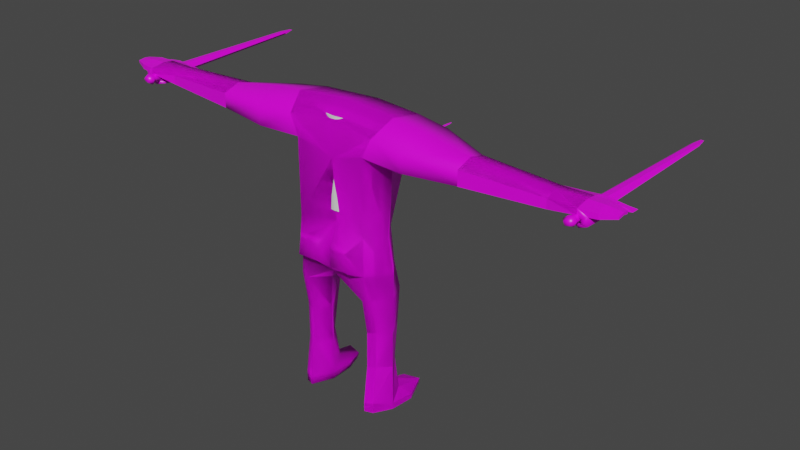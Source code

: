 # Source: moshkis.blend  (saved by Blender 2.83.19; exported with 4.5.12 LTS)
import bpy
from mathutils import Matrix  # noqa: F401  (used for matrix-valued properties, if any)

bpy.ops.wm.read_factory_settings(use_empty=True)
scene = bpy.context.scene
scene.name = 'Scene'

# ---- collections
col_collection = bpy.data.collections.new('Collection'); scene.collection.children.link(col_collection)

# ---- images (referenced by path relative to the original .blend; pixels are not part of the script)
import os
ASSET_DIR = os.environ.get("B2B_ASSET_DIR", "")  # directory of the original .blend (textures are referenced by path, not embedded)
HERE = os.path.dirname(os.path.abspath(__file__))  # packed textures are extracted next to this script under _unpacked/

def load_image(name, relpath, width, height, colorspace="sRGB"):
    """Load a texture the original file referenced (path relative to the .blend, or extracted next to this script)."""
    p = next((c for c in (os.path.join(HERE, relpath), os.path.join(ASSET_DIR, relpath)) if relpath and os.path.exists(c)), "")
    if p:
        img = bpy.data.images.load(p, check_existing=True)
        img.name = name
    else:  # same state as the original file: an image datablock whose file is absent (Cycles renders it pink)
        img = bpy.data.images.new(name, width, height)
        img.source = "FILE"
        img.filepath = "//" + (relpath or name)
    img.colorspace_settings.name = colorspace
    return img
img_moshkis_png = load_image('moshkis.png', 'moshkis.png', 1024, 1024, 'sRGB')

# ---- materials (node trees are filled in below, after node groups)
mat_moshkis = bpy.data.materials.new('moshkis')
mat_moshkis.alpha_threshold = 0.0
mat_moshkis.use_transparent_shadow = False
mat_moshkis.line_color = (0.0, 0.0, 0.0, 1.0)

# ---- material node trees
mat_moshkis.use_nodes = True; mat_moshkis.node_tree.nodes.clear()
_N = mat_moshkis.node_tree.nodes; _L = mat_moshkis.node_tree.links
n0 = _N.new('ShaderNodeOutputMaterial'); n0.name = 'Material Output'; n0.location = (300, 300)
n1 = _N.new('ShaderNodeBsdfPrincipled'); n1.name = 'Principled BSDF'; n1.location = (10, 300)
n1.distribution = 'GGX'
n1.subsurface_method = 'BURLEY'
n1.inputs[2].default_value = 0.4
n1.inputs[3].default_value = 1.45
n1.inputs[27].default_value = (0.0, 0.0, 0.0, 1.0)
n1.inputs[28].default_value = 1.0
n2 = _N.new('ShaderNodeTexImage'); n2.name = 'Image Texture'; n2.location = (-280, 280)
n2.image = img_moshkis_png
n2.interpolation = 'Closest'
_L.new(n1.outputs[0], n0.inputs[0])
_L.new(n2.outputs[0], n1.inputs[0])
n0.is_active_output = True

# ---- world
world_world = bpy.data.worlds.new('World'); scene.world = world_world
world_world.use_nodes = True; world_world.node_tree.nodes.clear()
_N = world_world.node_tree.nodes; _L = world_world.node_tree.links
n0 = _N.new('ShaderNodeOutputWorld'); n0.name = 'World Output'; n0.location = (300, 300)
n1 = _N.new('ShaderNodeBackground'); n1.name = 'Background'; n1.location = (10, 300)
n1.inputs[0].default_value = (0.05088, 0.05088, 0.05088, 1.0)
_L.new(n1.outputs[0], n0.inputs[0])
n0.is_active_output = True
world_world.color = (0.05088, 0.05088, 0.05088)
world_world.use_sun_shadow = False
world_world.sun_shadow_jitter_overblur = 0.0

# ---- meshes
me_cube = bpy.data.meshes.new('Cube')
me_cube.from_pydata([(0.7345, 0.7272, 1.066), (0.6981, 0.3977, -0.9869), (0.6981, -0.3957, 1.175), (0.6981, -0.3957, -0.9869), (0.0, -0.3957, -1.091), (0.0, 0.3977, -1.0), (0.6402, -0.3739, -1.479), (0.8006, -0.3234, -1.441), (0.7941, 0.4275, -1.486), (0.5719, 0.4553, -1.48), (0.6374, -0.2614, -2.167), (0.7979, -0.2108, -2.13), (0.7968, 0.3592, -2.153), (0.6305, 0.3836, -2.169), (0.874, -0.3684, 1.536), (1.007, 0.6497, 1.681), (1.473, 0.5101, 1.203), (1.482, -0.3957, 1.162), (1.48, 0.5101, 1.61), (1.482, -0.3957, 1.501), (2.522, 0.3182, 1.229), (2.522, -0.3162, 1.2), (2.522, 0.3182, 1.497), (2.522, -0.3162, 1.471), (0.0, -0.3312, 0.9587), (0.0, 0.8158, 0.9646), (0.0, -0.3312, 1.623), (0.0, 0.8158, 1.662), (2.522, 0.0009966, 1.575), (1.482, 0.0009966, 1.683), (0.0, 0.0009966, 1.875), (1.0, 0.0009966, 1.799), (1.002, -0.001082, -1.462), (1.0, 0.0009966, 1.0), (1.017, -0.003431, -0.9945), (2.522, 0.0009966, 1.166), (1.482, 0.0009966, 1.0), (0.9909, 0.002471, -2.151), (0.4564, 0.02278, -2.175), (0.384, -0.01343, -1.524), (0.0, 0.07126, -1.227), (0.6367, 0.3815, -0.3292), (0.6981, -0.3957, -0.2629), (0.0, -0.2684, -0.2224), (0.0, 0.5542, -0.3976), (0.9051, -0.005835, -0.299), (0.5049, -0.6293, -0.5178), (0.5662, -0.6208, -0.8874), (0.1364, -0.5926, -0.5508), (0.1547, -0.5963, -0.8893), (4.002, 0.1989, 1.268), (4.002, -0.197, 1.25), (4.01, 0.1989, 1.482), (4.002, -0.197, 1.419), (4.01, 0.0009961, 1.499), (4.002, 0.0009961, 1.244), (4.538, 0.1989, 1.381), (4.542, -0.2729, 1.356), (4.538, 0.1989, 1.487), (4.542, -0.2729, 1.463), (4.538, 0.0009961, 1.506), (4.538, 0.0009961, 1.385), (0.6312, -0.2669, -2.87), (0.7916, -0.2163, -2.833), (0.8163, 0.2619, -2.84), (0.6409, 0.2828, -2.804), (0.9909, 0.002471, -2.848), (0.4564, 0.02278, -2.872), (0.6402, -0.3739, -3.578), (0.8006, -0.3234, -3.541), (0.8443, 0.3402, -3.513), (0.6013, 0.3664, -3.454), (0.9909, 0.002471, -3.62), (0.4564, 0.02278, -3.592), (0.6402, -0.3739, -3.747), (0.8006, -0.3234, -3.747), (0.9909, 0.002471, -3.747), (0.7355, 0.2514, -3.747), (0.4564, 0.02278, -3.747), (1.037, 0.4607, -3.65), (0.8548, 0.9196, -3.635), (0.5552, 0.8275, -3.63), (0.4696, 0.4847, -3.604), (1.037, 0.4607, -3.747), (0.8383, 0.9216, -3.747), (0.5862, 0.8256, -3.747), (0.4696, 0.4847, -3.747), (4.368, 0.3562, 1.335), (4.376, 0.3562, 1.434), (4.554, 0.3892, 1.336), (4.554, 0.3892, 1.436), (4.83, 0.0009963, 1.395), (4.852, -0.2254, 1.369), (4.83, 0.0009963, 1.506), (4.852, -0.2254, 1.463), (4.83, 0.1989, 1.381), (4.83, 0.1989, 1.487), (4.606, 0.2587, 1.333), (4.606, 0.2587, 1.436), (4.818, 0.3973, 1.341), (4.818, 0.3973, 1.401), (4.825, 0.321, 1.339), (4.825, 0.321, 1.401), (5.107, 0.01869, 1.427), (5.109, -0.119, 1.41), (5.107, 0.01869, 1.47), (5.109, -0.119, 1.452), (5.107, 0.1182, 1.407), (5.107, 0.1182, 1.46)], [], [(41, 0, 33, 45), (44, 25, 0, 41), (6, 39, 38, 10), (1, 34, 32, 8), (4, 40, 39, 6), (3, 4, 6, 7), (5, 1, 8, 9), (37, 11, 63, 66), (8, 32, 37, 12), (9, 8, 12, 13), (7, 6, 10, 11), (2, 33, 36, 17), (24, 2, 14, 26), (19, 17, 21, 23), (14, 2, 17, 19), (15, 31, 29, 18), (0, 15, 18, 16), (35, 20, 50, 55), (18, 29, 28, 22), (16, 18, 22, 20), (17, 36, 35, 21), (15, 27, 30, 31), (0, 25, 27, 15), (42, 2, 24, 43), (31, 30, 26, 14), (28, 29, 19, 23), (29, 31, 14, 19), (35, 36, 16, 20), (45, 33, 2, 42), (32, 34, 3, 7), (36, 33, 0, 16), (37, 32, 7, 11), (38, 39, 9, 13), (39, 40, 5, 9), (34, 45, 42, 3), (5, 44, 41, 1), (1, 41, 45, 34), (3, 42, 46, 47), (47, 46, 48, 49), (43, 48, 46, 42), (48, 43, 4, 49), (3, 47, 49, 4), (52, 54, 60, 58), (20, 22, 52, 50), (21, 35, 55, 51), (22, 28, 54, 52), (23, 21, 51, 53), (28, 23, 53, 54), (57, 61, 91, 92), (52, 58, 98, 90, 88), (51, 55, 61, 57), (55, 50, 56, 61), (53, 51, 57, 59), (54, 53, 59, 60), (66, 63, 69, 72), (13, 12, 64, 65), (11, 10, 62, 63), (10, 38, 67, 62), (12, 37, 66, 64), (38, 13, 65, 67), (72, 76, 83, 79), (65, 64, 70, 71), (63, 62, 68, 69), (67, 65, 71, 73), (62, 67, 73, 68), (64, 66, 72, 70), (78, 86, 77), (69, 68, 74, 75), (74, 78, 77), (68, 73, 78, 74), (73, 71, 81, 82), (72, 69, 75, 76), (81, 80, 84, 85), (82, 81, 85, 86), (80, 79, 83, 84), (70, 72, 79, 80), (71, 70, 80, 81), (86, 85, 77), (78, 73, 82, 86), (85, 84, 77), (84, 83, 77), (83, 76, 77), (76, 75, 77), (75, 74, 77), (87, 88, 90, 89), (50, 52, 88, 87), (56, 50, 97), (96, 93, 105, 108), (61, 56, 95, 91), (59, 57, 92, 94), (60, 59, 94, 93), (58, 60, 93, 96), (56, 58, 96, 95), (97, 89, 99, 101), (99, 100, 102, 101), (89, 90, 100, 99), (90, 98, 102, 100), (98, 97, 101, 102), (56, 97, 98, 58), (104, 103, 107, 108, 105, 106), (95, 96, 108, 107), (92, 91, 103, 104), (91, 95, 107, 103), (94, 92, 104, 106), (93, 94, 106, 105), (97, 50, 87, 89)])
_uv = me_cube.uv_layers.new(name='UVMap')
_uv.uv.foreach_set('vector', [0.3254, 0.2507, 0.3309, 0.2923, 0.3089, 0.2885, 0.3127, 0.2505, 0.9988, 0.4579, 0.9975, 0.7725, 0.797, 0.7944, 0.8414, 0.4698, 0.08645, 0.3726, 0.07635, 0.3714, 0.07524, 0.3522, 0.08323, 0.3524, 0.3271, 0.2315, 0.3137, 0.2302, 0.3151, 0.2165, 0.3285, 0.217, 0.1029, 0.3304, 0.103, 0.3168, 0.1135, 0.3197, 0.1208, 0.3304, 0.2343, 0.3049, 0.2544, 0.3031, 0.2391, 0.3186, 0.2342, 0.3186, 0.05291, 0.2323, 0.07302, 0.2319, 0.07572, 0.2465, 0.06925, 0.2463, 0.2326, 0.3404, 0.2386, 0.3383, 0.2435, 0.3583, 0.2373, 0.3603, 0.3285, 0.217, 0.3151, 0.2165, 0.317, 0.1964, 0.3283, 0.1973, 0.06925, 0.2463, 0.07572, 0.2465, 0.07596, 0.2662, 0.07111, 0.2666, 0.2342, 0.3186, 0.2391, 0.3186, 0.2435, 0.3383, 0.2386, 0.3383, 0.2241, 0.4324, 0.2125, 0.4242, 0.2121, 0.4101, 0.2235, 0.4095, 0.2472, 0.3025, 0.2541, 0.2826, 0.2647, 0.2777, 0.2664, 0.3031, 0.2643, 0.2601, 0.2545, 0.2598, 0.2566, 0.2293, 0.2644, 0.2296, 0.2647, 0.2777, 0.2541, 0.2826, 0.2545, 0.2598, 0.2643, 0.2601, 0.2701, 0.183, 0.2889, 0.1833, 0.2882, 0.1977, 0.2735, 0.1972, 0.0733, 0.1715, 0.08132, 0.1535, 0.09527, 0.1557, 0.09508, 0.1676, 0.2113, 0.3794, 0.2021, 0.3795, 0.2044, 0.336, 0.2101, 0.3359, 0.2735, 0.1972, 0.2882, 0.1977, 0.2869, 0.2283, 0.2777, 0.2282, 0.09508, 0.1676, 0.09527, 0.1557, 0.1257, 0.159, 0.1257, 0.1669, 0.2235, 0.4095, 0.2121, 0.4101, 0.2113, 0.3794, 0.2204, 0.3791, 0.2701, 0.183, 0.2664, 0.1535, 0.2902, 0.1539, 0.2889, 0.1833, 0.797, 0.7944, 0.9975, 0.7725, 0.9975, 0.9302, 0.7668, 0.9349, 0.2126, 0.2812, 0.2541, 0.2826, 0.2472, 0.3025, 0.2131, 0.3011, 0.2889, 0.1833, 0.2902, 0.1539, 0.2995, 0.1551, 0.2995, 0.1809, 0.2869, 0.2283, 0.2882, 0.1977, 0.2995, 0.1987, 0.296, 0.229, 0.2882, 0.1977, 0.2889, 0.1833, 0.2995, 0.1809, 0.2995, 0.1987, 0.2113, 0.3794, 0.2121, 0.4101, 0.1973, 0.4104, 0.2021, 0.3795, 0.3127, 0.2505, 0.3089, 0.2885, 0.2995, 0.2926, 0.3031, 0.2506, 0.2277, 0.3209, 0.2241, 0.3076, 0.2343, 0.3049, 0.2342, 0.3186, 0.2121, 0.4101, 0.2125, 0.4242, 0.1917, 0.4324, 0.1973, 0.4104, 0.2326, 0.3404, 0.2277, 0.3209, 0.2342, 0.3186, 0.2386, 0.3383, 0.07524, 0.3522, 0.07635, 0.3714, 0.06259, 0.3726, 0.06461, 0.3523, 0.1135, 0.3197, 0.103, 0.3168, 0.1036, 0.3071, 0.1194, 0.306, 0.3137, 0.2302, 0.3127, 0.2505, 0.3031, 0.2506, 0.305, 0.2295, 0.05291, 0.2323, 0.05255, 0.2146, 0.07129, 0.2126, 0.07302, 0.2319, 0.3271, 0.2315, 0.3254, 0.2507, 0.3127, 0.2505, 0.3137, 0.2302, 0.1917, 0.2805, 0.2126, 0.2812, 0.205, 0.2874, 0.1944, 0.2853, 0.1944, 0.2853, 0.205, 0.2874, 0.2037, 0.298, 0.194, 0.2971, 0.2131, 0.3011, 0.2037, 0.298, 0.205, 0.2874, 0.2126, 0.2812, 0.14, 0.317, 0.1477, 0.306, 0.1477, 0.3318, 0.1413, 0.3268, 0.1541, 0.3267, 0.1477, 0.323, 0.1484, 0.3109, 0.1541, 0.306, 0.2793, 0.2718, 0.2851, 0.272, 0.2845, 0.2873, 0.2787, 0.2871, 0.1257, 0.1669, 0.1257, 0.159, 0.1689, 0.1595, 0.1687, 0.1658, 0.2204, 0.3791, 0.2113, 0.3794, 0.2101, 0.3359, 0.2158, 0.3357, 0.2777, 0.2282, 0.2869, 0.2283, 0.2851, 0.272, 0.2793, 0.2718, 0.2644, 0.2296, 0.2566, 0.2293, 0.2595, 0.1858, 0.2643, 0.186, 0.2869, 0.2283, 0.296, 0.229, 0.2907, 0.2722, 0.2851, 0.272, 0.107, 0.9105, 0.1073, 0.9604, 0.05425, 0.9603, 0.05062, 0.9189, 0.2793, 0.2718, 0.2787, 0.2871, 0.2769, 0.2892, 0.2732, 0.2875, 0.2743, 0.2824, 0.2158, 0.3357, 0.2101, 0.3359, 0.2097, 0.32, 0.2176, 0.3197, 0.2101, 0.3359, 0.2044, 0.336, 0.2039, 0.3202, 0.2097, 0.32, 0.2643, 0.186, 0.2595, 0.1858, 0.263, 0.1705, 0.2661, 0.1706, 0.2851, 0.272, 0.2907, 0.2722, 0.2923, 0.2879, 0.2845, 0.2873, 0.2373, 0.3603, 0.2435, 0.3583, 0.2484, 0.3785, 0.2425, 0.3823, 0.07111, 0.2666, 0.07596, 0.2662, 0.07675, 0.2864, 0.07165, 0.2853, 0.2386, 0.3383, 0.2435, 0.3383, 0.2484, 0.3583, 0.2435, 0.3583, 0.08323, 0.3524, 0.07524, 0.3522, 0.07526, 0.3318, 0.08342, 0.3318, 0.3283, 0.1973, 0.317, 0.1964, 0.3187, 0.176, 0.3272, 0.177, 0.07524, 0.3522, 0.06461, 0.3523, 0.06753, 0.3337, 0.07526, 0.3318, 0.1362, 0.314, 0.1399, 0.314, 0.1399, 0.3267, 0.1371, 0.3267, 0.07165, 0.2853, 0.07675, 0.2864, 0.07737, 0.306, 0.07031, 0.3043, 0.2435, 0.3583, 0.2484, 0.3583, 0.2533, 0.3784, 0.2484, 0.3785, 0.07526, 0.3318, 0.06753, 0.3337, 0.06519, 0.3147, 0.07529, 0.3107, 0.08342, 0.3318, 0.07526, 0.3318, 0.07529, 0.3107, 0.08652, 0.311, 0.3272, 0.177, 0.3187, 0.176, 0.3207, 0.1535, 0.3309, 0.1575, 0.1029, 0.3175, 0.1029, 0.3311, 0.09506, 0.3245, 0.2484, 0.3785, 0.2533, 0.3784, 0.2544, 0.3833, 0.2498, 0.3844, 0.09729, 0.306, 0.1029, 0.3175, 0.09506, 0.3245, 0.08652, 0.311, 0.07529, 0.3107, 0.07529, 0.3061, 0.08653, 0.306, 0.1165, 0.9012, 0.08536, 0.9357, 0.03687, 0.9356, 0.06502, 0.9178, 0.1362, 0.314, 0.134, 0.3061, 0.14, 0.306, 0.1399, 0.314, 0.03687, 0.9356, 0.02991, 0.9577, 0.01958, 0.9594, 0.0244, 0.931, 0.06502, 0.9178, 0.03687, 0.9356, 0.0244, 0.931, 0.05405, 0.9041, 0.02991, 0.9577, 0.05986, 0.9894, 0.05116, 0.9972, 0.01958, 0.9594, 0.08467, 0.9669, 0.1126, 0.9961, 0.05986, 0.9894, 0.02991, 0.9577, 0.08536, 0.9357, 0.08467, 0.9669, 0.02991, 0.9577, 0.03687, 0.9356, 0.1029, 0.3311, 0.09983, 0.3412, 0.09506, 0.3245, 0.07529, 0.3061, 0.07529, 0.3107, 0.06193, 0.3103, 0.06194, 0.3061, 0.09983, 0.3412, 0.09264, 0.3442, 0.09506, 0.3245, 0.09264, 0.3442, 0.08653, 0.3308, 0.09506, 0.3245, 0.08653, 0.3308, 0.08748, 0.3174, 0.09506, 0.3245, 0.08748, 0.3174, 0.0927, 0.3077, 0.09506, 0.3245, 0.0927, 0.3077, 0.09729, 0.306, 0.09506, 0.3245, 0.1788, 0.1637, 0.1791, 0.1608, 0.1841, 0.1607, 0.1841, 0.1636, 0.1687, 0.1658, 0.1689, 0.1595, 0.1791, 0.1608, 0.1788, 0.1637, 0.1572, 0.3219, 0.1591, 0.306, 0.1587, 0.3239, 0.05746, 0.916, 0.05794, 0.9509, 0.008717, 0.9484, 0.008314, 0.9307, 0.1073, 0.9604, 0.1073, 0.9963, 0.05438, 0.9963, 0.05425, 0.9603, 0.2661, 0.1706, 0.263, 0.1705, 0.2637, 0.1613, 0.2664, 0.1614, 0.1092, 0.9506, 0.1088, 0.9995, 0.05402, 0.9914, 0.05794, 0.9509, 0.1089, 0.9155, 0.1092, 0.9506, 0.05794, 0.9509, 0.05746, 0.916, 0.1661, 0.3229, 0.163, 0.3229, 0.163, 0.3143, 0.1661, 0.3144, 0.163, 0.3126, 0.1591, 0.3138, 0.1596, 0.306, 0.1619, 0.3061, 0.1713, 0.306, 0.173, 0.306, 0.173, 0.3083, 0.1713, 0.3083, 0.1841, 0.1636, 0.1841, 0.1607, 0.1917, 0.1617, 0.1917, 0.1634, 0.2732, 0.2875, 0.2769, 0.2892, 0.2748, 0.2956, 0.2726, 0.2953, 0.1558, 0.3242, 0.1587, 0.3239, 0.1591, 0.3305, 0.1573, 0.3307, 0.1572, 0.3219, 0.1587, 0.3239, 0.1558, 0.3242, 0.1541, 0.3221, 0.1713, 0.3061, 0.1707, 0.31, 0.1713, 0.3128, 0.1697, 0.3128, 0.1695, 0.31, 0.1701, 0.306, 0.1661, 0.3144, 0.163, 0.3143, 0.1638, 0.306, 0.1654, 0.306, 0.05062, 0.9189, 0.05425, 0.9603, 0.003508, 0.9634, 0.003534, 0.9383, 0.05425, 0.9603, 0.05438, 0.9963, 0.003889, 0.9818, 0.003508, 0.9634, 0.2664, 0.1614, 0.2637, 0.1613, 0.2652, 0.1535, 0.2664, 0.1535, 0.05794, 0.9509, 0.05402, 0.9914, 0.008314, 0.973, 0.008717, 0.9484, 0.163, 0.3126, 0.163, 0.3305, 0.1595, 0.3193, 0.1591, 0.3138])
me_cube.materials.append(mat_moshkis)
me_cube.use_remesh_preserve_volume = False
me_cube.use_remesh_preserve_attributes = False
me_cube.use_mirror_vertex_groups = False
me_cube.update()
me_cube_001 = bpy.data.meshes.new('Cube.001')
me_cube_001.from_pydata([(0.7345, 0.7272, 1.066), (0.6981, 0.3977, -0.9869), (0.6981, -0.3957, 1.175), (0.6981, -0.3957, -0.9869), (0.0, -0.3957, -1.091), (0.0, 0.3977, -1.0), (0.6402, -0.3739, -1.479), (0.8006, -0.3234, -1.441), (0.7941, 0.4275, -1.486), (0.5719, 0.4553, -1.48), (0.6374, -0.2614, -2.167), (0.7979, -0.2108, -2.13), (0.7968, 0.3592, -2.153), (0.6305, 0.3836, -2.169), (0.874, -0.3684, 1.536), (1.007, 0.6497, 1.681), (1.572, 0.6124, 1.158), (1.53, -0.4449, 1.163), (1.605, 0.6378, 1.592), (1.53, -0.4449, 1.502), (2.522, 0.3182, 1.229), (2.522, -0.3162, 1.2), (2.522, 0.3182, 1.497), (2.522, -0.3162, 1.471), (0.0, -0.3312, 0.9587), (0.0, 0.8158, 0.9646), (0.0, -0.3312, 1.623), (0.0, 0.8158, 1.662), (2.522, 0.0009966, 1.575), (1.582, 0.01077, 1.739), (0.0, 0.0009966, 1.875), (1.0, 0.0009966, 1.799), (1.002, -0.001082, -1.462), (1.0, 0.0009966, 1.0), (1.017, -0.003431, -0.9945), (2.522, 0.0009966, 1.166), (1.482, 0.0009966, 1.0), (0.9909, 0.002471, -2.151), (0.4564, 0.02278, -2.175), (0.384, -0.01343, -1.524), (0.0, 0.07126, -1.227), (0.6367, 0.3815, -0.3292), (0.6981, -0.3957, -0.2629), (0.0, -0.2684, -0.2224), (0.0, 0.5542, -0.3976), (0.9051, -0.005835, -0.299), (0.5049, -0.6293, -0.5178), (0.5662, -0.6208, -0.8874), (0.1364, -0.5926, -0.5508), (0.1547, -0.5963, -0.8893), (3.972, 0.1361, 1.288), (4.029, -0.163, 1.266), (4.01, 0.1989, 1.482), (4.002, -0.197, 1.419), (4.01, 0.0009961, 1.499), (4.002, 0.0009961, 1.244), (4.538, 0.1989, 1.381), (4.542, -0.2729, 1.356), (4.538, 0.1989, 1.487), (4.542, -0.2729, 1.463), (4.538, 0.0009961, 1.506), (4.538, 0.0009961, 1.385), (0.6312, -0.2669, -2.87), (0.7916, -0.2163, -2.833), (0.8163, 0.2619, -2.84), (0.6409, 0.2828, -2.804), (0.9909, 0.002471, -2.848), (0.4564, 0.02278, -2.872), (0.6402, -0.3739, -3.578), (0.8006, -0.3234, -3.541), (0.8443, 0.3402, -3.513), (0.6013, 0.3664, -3.454), (0.9909, 0.002471, -3.62), (0.4564, 0.02278, -3.592), (0.6402, -0.3739, -3.747), (0.8006, -0.3234, -3.747), (0.9909, 0.002471, -3.747), (0.7355, 0.2514, -3.747), (0.4564, 0.02278, -3.747), (1.037, 0.4607, -3.65), (0.8548, 0.9196, -3.635), (0.5552, 0.8275, -3.63), (0.4696, 0.4847, -3.604), (1.037, 0.4607, -3.747), (0.8383, 0.9216, -3.747), (0.5862, 0.8256, -3.747), (0.4696, 0.4847, -3.747), (4.191, 0.1829, 1.177), (4.198, 0.2823, 1.179), (4.376, 0.1853, 1.144), (4.376, 0.2853, 1.146), (4.626, -0.01237, 1.254), (4.6, -0.2388, 1.232), (4.75, -0.0123, 1.234), (4.708, -0.2387, 1.211), (4.611, 0.1856, 1.254), (4.731, 0.1856, 1.234), (4.428, 0.1799, 1.274), (4.428, 0.2829, 1.276), (4.64, 0.1898, 1.136), (4.64, 0.25, 1.137), (4.648, 0.1866, 1.212), (4.648, 0.2486, 1.213), (4.4, 0.005394, 1.186), (4.4, -0.1323, 1.203), (4.393, 0.005394, 1.144), (4.394, -0.1323, 1.162), (4.403, 0.1049, 1.206), (4.395, 0.1049, 1.154), (4.705, -0.2623, 1.366), (4.622, 0.1856, 1.312), (4.728, 0.1856, 1.373), (4.604, -0.2623, 1.304), (4.748, -0.0123, 1.371), (4.632, -0.0123, 1.309), (4.559, -0.1972, 1.204), (4.544, -0.004548, 1.1), (4.557, -0.004548, 1.18), (4.56, 0.1505, 1.197), (4.548, -0.1972, 1.131), (4.547, 0.1505, 1.115), (4.434, 0.2528, 1.397), (4.434, 0.2013, 1.343), (4.481, -0.3142, 1.36), (4.554, -0.3156, 1.36), (4.43, -0.3133, 1.298), (4.585, -0.3169, 1.304), (4.459, -0.3133, 1.217), (4.561, -0.3154, 1.241), (4.482, 0.3527, 1.378), (4.584, 0.3527, 1.378), (4.435, 0.3173, 1.3), (4.635, 0.3114, 1.303), (4.481, 0.3532, 1.219), (4.589, 0.3512, 1.219), (4.469, -0.3716, 1.377), (4.553, -0.3715, 1.377), (4.387, -0.3658, 1.297), (4.611, -0.3732, 1.306), (4.441, -0.3704, 1.195), (4.572, -0.3731, 1.226), (4.483, -0.4497, 1.34), (4.533, -0.4506, 1.34), (4.438, -0.4465, 1.297), (4.57, -0.4534, 1.301), (4.468, -0.449, 1.241), (4.539, -0.4505, 1.258), (4.486, 0.491, 1.378), (4.583, 0.4892, 1.378), (4.388, 0.5453, 1.301), (4.68, 0.5332, 1.303), (4.486, 0.4915, 1.22), (4.594, 0.4895, 1.22), (4.575, 3.147, 1.328), (4.653, 3.145, 1.328), (4.54, 3.15, 1.31), (4.686, 3.144, 1.31), (4.541, 3.172, 1.283), (4.649, 3.17, 1.283), (4.947, 0.3641, 1.358), (5.077, 0.3337, 1.336), (4.949, 0.3643, 1.288), (4.95, 0.4451, 1.358), (5.082, 0.472, 1.337), (4.951, 0.4453, 1.289), (4.15, 0.3879, 1.34), (4.017, 0.371, 1.306), (4.148, 0.3882, 1.261), (4.154, 0.4843, 1.34), (4.022, 0.5093, 1.307), (4.151, 0.4846, 1.261), (4.587, 3.403, 1.308), (4.644, 3.4, 1.308)], [], [(41, 0, 33, 45), (44, 25, 0, 41), (6, 39, 38, 10), (1, 34, 32, 8), (4, 40, 39, 6), (3, 4, 6, 7), (5, 1, 8, 9), (37, 11, 63, 66), (8, 32, 37, 12), (9, 8, 12, 13), (7, 6, 10, 11), (2, 33, 36, 17), (24, 2, 14, 26), (19, 17, 21, 23), (14, 2, 17, 19), (15, 31, 29, 18), (0, 15, 18, 16), (35, 20, 50, 55), (18, 29, 28, 22), (16, 18, 22, 20), (17, 36, 35, 21), (15, 27, 30, 31), (0, 25, 27, 15), (42, 2, 24, 43), (31, 30, 26, 14), (28, 29, 19, 23), (29, 31, 14, 19), (35, 36, 16, 20), (45, 33, 2, 42), (32, 34, 3, 7), (36, 33, 0, 16), (37, 32, 7, 11), (38, 39, 9, 13), (39, 40, 5, 9), (34, 45, 42, 3), (5, 44, 41, 1), (1, 41, 45, 34), (3, 42, 46, 47), (47, 46, 48, 49), (43, 48, 46, 42), (48, 43, 4, 49), (3, 47, 49, 4), (52, 54, 60, 58), (20, 22, 52, 50), (21, 35, 55, 51), (22, 28, 54, 52), (23, 21, 51, 53), (28, 23, 53, 54), (57, 61, 114, 112), (52, 121, 98), (51, 55, 61, 57), (55, 50, 56, 61), (53, 51, 57, 59), (54, 53, 59, 60), (66, 63, 69, 72), (13, 12, 64, 65), (11, 10, 62, 63), (10, 38, 67, 62), (12, 37, 66, 64), (38, 13, 65, 67), (72, 76, 83, 79), (65, 64, 70, 71), (63, 62, 68, 69), (67, 65, 71, 73), (62, 67, 73, 68), (64, 66, 72, 70), (78, 86, 77), (69, 68, 74, 75), (74, 78, 77), (68, 73, 78, 74), (73, 71, 81, 82), (72, 69, 75, 76), (81, 80, 84, 85), (82, 81, 85, 86), (80, 79, 83, 84), (70, 72, 79, 80), (71, 70, 80, 81), (86, 85, 77), (78, 73, 82, 86), (85, 84, 77), (84, 83, 77), (83, 76, 77), (76, 75, 77), (75, 74, 77), (87, 88, 90, 89), (50, 88, 87), (56, 50, 97, 122), (96, 93, 116, 120), (61, 56, 110, 114), (59, 57, 112, 109), (60, 59, 109, 113), (58, 60, 113, 111), (56, 58, 111, 110), (97, 89, 99, 101), (99, 100, 102, 101), (89, 90, 100, 99), (90, 98, 102, 100), (98, 97, 101, 102), (56, 122, 121, 58), (104, 103, 107, 108, 105, 106), (95, 96, 120, 118), (92, 91, 117, 115), (91, 95, 118, 117), (94, 92, 115, 119), (93, 94, 119, 116), (97, 50, 87, 89), (113, 109, 94, 93), (111, 113, 93, 96), (114, 110, 95, 91), (110, 111, 96, 95), (112, 114, 91, 92), (109, 112, 92, 94), (118, 120, 108, 107), (116, 119, 106, 105), (115, 117, 103, 104), (120, 116, 105, 108), (117, 118, 107, 103), (119, 115, 104, 106), (121, 122, 97, 98), (121, 52, 58), (98, 90, 88, 52), (88, 50, 52), (127, 128, 140, 139), (125, 127, 139, 137), (151, 133, 167, 170), (131, 129, 165, 166), (128, 127, 133, 134), (124, 126, 132, 130), (123, 124, 130, 129), (126, 128, 134, 132), (125, 123, 129, 131), (127, 125, 131, 133), (139, 140, 146, 145), (137, 139, 145, 143), (126, 124, 136, 138), (124, 123, 135, 136), (128, 126, 138, 140), (123, 125, 137, 135), (141, 143, 144, 142), (143, 145, 146, 144), (138, 136, 142, 144), (136, 135, 141, 142), (140, 138, 144, 146), (135, 137, 143, 141), (152, 151, 157, 158), (151, 149, 155, 157), (134, 133, 151, 152), (148, 130, 159, 162), (129, 130, 148, 147), (150, 148, 162, 163), (154, 156, 172), (158, 157, 171, 172), (148, 150, 156, 154), (147, 148, 154, 153), (150, 152, 158, 156), (149, 147, 153, 155), (159, 160, 163, 162), (160, 161, 164, 163), (134, 152, 164, 161), (130, 132, 160, 159), (152, 150, 163, 164), (132, 134, 161, 160), (167, 166, 169, 170), (166, 165, 168, 169), (129, 147, 168, 165), (149, 151, 170, 169), (133, 131, 166, 167), (147, 149, 169, 168), (153, 154, 172, 171), (156, 158, 172), (155, 153, 171), (157, 155, 171)])
me_cube_001.polygons.foreach_set('use_smooth', [True] * 172)
_k = set([(123, 124), (123, 125), (124, 126), (125, 127), (126, 128), (127, 128), (129, 130), (129, 131), (129, 165), (130, 132), (130, 159), (131, 133), (131, 166), (132, 134), (132, 160), (133, 134), (133, 167), (134, 161), (147, 148), (147, 149), (147, 153), (147, 168), (148, 150), (148, 154), (148, 162), (149, 151), (149, 155), (149, 169), (150, 152), (150, 156), (150, 163), (151, 152), (151, 157), (151, 170), (152, 158), (152, 164), (153, 155), (153, 171), (154, 156), (154, 172), (155, 157), (155, 171), (156, 158), (156, 172), (157, 171), (158, 172), (159, 160), (159, 162), (160, 161), (160, 163), (161, 164), (162, 163), (163, 164), (165, 166), (165, 168), (166, 167), (166, 169), (167, 170), (168, 169), (169, 170), (171, 172)])
me_cube_001.attributes.new('sharp_edge', 'BOOLEAN', 'EDGE').data.foreach_set('value', [ (min(e.vertices), max(e.vertices)) in _k for e in me_cube_001.edges])
_uv = me_cube_001.uv_layers.new(name='UVMap')
_uv.uv.foreach_set('vector', [0.3254, 0.2507, 0.3309, 0.2923, 0.3089, 0.2885, 0.3127, 0.2505, 0.9988, 0.4579, 0.9975, 0.7725, 0.797, 0.7944, 0.8414, 0.4698, 0.08645, 0.3726, 0.07635, 0.3714, 0.07524, 0.3522, 0.08323, 0.3524, 0.3271, 0.2315, 0.3137, 0.2302, 0.3151, 0.2165, 0.3285, 0.217, 0.1029, 0.3304, 0.103, 0.3168, 0.1135, 0.3197, 0.1208, 0.3304, 0.2343, 0.3049, 0.2544, 0.3031, 0.2391, 0.3186, 0.2342, 0.3186, 0.05291, 0.2323, 0.07302, 0.2319, 0.07572, 0.2465, 0.06925, 0.2463, 0.2326, 0.3404, 0.2386, 0.3383, 0.2435, 0.3583, 0.2373, 0.3603, 0.3285, 0.217, 0.3151, 0.2165, 0.317, 0.1964, 0.3283, 0.1973, 0.06925, 0.2463, 0.07572, 0.2465, 0.07596, 0.2662, 0.07111, 0.2666, 0.2342, 0.3186, 0.2391, 0.3186, 0.2435, 0.3383, 0.2386, 0.3383, 0.2241, 0.4324, 0.2125, 0.4242, 0.2121, 0.4101, 0.2235, 0.4095, 0.2472, 0.3025, 0.2541, 0.2826, 0.2647, 0.2777, 0.2664, 0.3031, 0.2643, 0.2601, 0.2545, 0.2598, 0.2566, 0.2293, 0.2644, 0.2296, 0.2647, 0.2777, 0.2541, 0.2826, 0.2545, 0.2598, 0.2643, 0.2601, 0.2701, 0.183, 0.2889, 0.1833, 0.2882, 0.1977, 0.2735, 0.1972, 0.0733, 0.1715, 0.08132, 0.1535, 0.09527, 0.1557, 0.09508, 0.1676, 0.2113, 0.3794, 0.2021, 0.3795, 0.2044, 0.336, 0.2101, 0.3359, 0.2735, 0.1972, 0.2882, 0.1977, 0.2869, 0.2283, 0.2777, 0.2282, 0.09508, 0.1676, 0.09527, 0.1557, 0.1257, 0.159, 0.1257, 0.1669, 0.2235, 0.4095, 0.2121, 0.4101, 0.2113, 0.3794, 0.2204, 0.3791, 0.2701, 0.183, 0.2664, 0.1535, 0.2902, 0.1539, 0.2889, 0.1833, 0.797, 0.7944, 0.9975, 0.7725, 0.9975, 0.9302, 0.7668, 0.9349, 0.2126, 0.2812, 0.2541, 0.2826, 0.2472, 0.3025, 0.2131, 0.3011, 0.2889, 0.1833, 0.2902, 0.1539, 0.2995, 0.1551, 0.2995, 0.1809, 0.2869, 0.2283, 0.2882, 0.1977, 0.2995, 0.1987, 0.296, 0.229, 0.2882, 0.1977, 0.2889, 0.1833, 0.2995, 0.1809, 0.2995, 0.1987, 0.2113, 0.3794, 0.2121, 0.4101, 0.1973, 0.4104, 0.2021, 0.3795, 0.3127, 0.2505, 0.3089, 0.2885, 0.2995, 0.2926, 0.3031, 0.2506, 0.2277, 0.3209, 0.2241, 0.3076, 0.2343, 0.3049, 0.2342, 0.3186, 0.2121, 0.4101, 0.2125, 0.4242, 0.1917, 0.4324, 0.1973, 0.4104, 0.2326, 0.3404, 0.2277, 0.3209, 0.2342, 0.3186, 0.2386, 0.3383, 0.07524, 0.3522, 0.07635, 0.3714, 0.06259, 0.3726, 0.06461, 0.3523, 0.1135, 0.3197, 0.103, 0.3168, 0.1036, 0.3071, 0.1194, 0.306, 0.3137, 0.2302, 0.3127, 0.2505, 0.3031, 0.2506, 0.305, 0.2295, 0.05291, 0.2323, 0.05255, 0.2146, 0.07129, 0.2126, 0.07302, 0.2319, 0.3271, 0.2315, 0.3254, 0.2507, 0.3127, 0.2505, 0.3137, 0.2302, 0.1917, 0.2805, 0.2126, 0.2812, 0.205, 0.2874, 0.1944, 0.2853, 0.1944, 0.2853, 0.205, 0.2874, 0.2037, 0.298, 0.194, 0.2971, 0.2131, 0.3011, 0.2037, 0.298, 0.205, 0.2874, 0.2126, 0.2812, 0.14, 0.317, 0.1477, 0.306, 0.1477, 0.3318, 0.1413, 0.3268, 0.1541, 0.3267, 0.1477, 0.323, 0.1484, 0.3109, 0.1541, 0.306, 0.2793, 0.2718, 0.2851, 0.272, 0.2845, 0.2873, 0.2787, 0.2871, 0.1257, 0.1669, 0.1257, 0.159, 0.1689, 0.1595, 0.1687, 0.1658, 0.2204, 0.3791, 0.2113, 0.3794, 0.2101, 0.3359, 0.2158, 0.3357, 0.2777, 0.2282, 0.2869, 0.2283, 0.2851, 0.272, 0.2793, 0.2718, 0.2644, 0.2296, 0.2566, 0.2293, 0.2595, 0.1858, 0.2643, 0.186, 0.2869, 0.2283, 0.296, 0.229, 0.2907, 0.2722, 0.2851, 0.272, 0.107, 0.9105, 0.1073, 0.9604, 0.079, 0.9604, 0.07865, 0.9147, 0.2793, 0.2718, 0.2778, 0.2882, 0.2769, 0.2892, 0.2158, 0.3357, 0.2101, 0.3359, 0.2097, 0.32, 0.2176, 0.3197, 0.2101, 0.3359, 0.2044, 0.336, 0.2039, 0.3202, 0.2097, 0.32, 0.2643, 0.186, 0.2595, 0.1858, 0.263, 0.1705, 0.2661, 0.1706, 0.2851, 0.272, 0.2907, 0.2722, 0.2923, 0.2879, 0.2845, 0.2873, 0.2373, 0.3603, 0.2435, 0.3583, 0.2484, 0.3785, 0.2425, 0.3823, 0.07111, 0.2666, 0.07596, 0.2662, 0.07675, 0.2864, 0.07165, 0.2853, 0.2386, 0.3383, 0.2435, 0.3383, 0.2484, 0.3583, 0.2435, 0.3583, 0.08323, 0.3524, 0.07524, 0.3522, 0.07526, 0.3318, 0.08342, 0.3318, 0.3283, 0.1973, 0.317, 0.1964, 0.3187, 0.176, 0.3272, 0.177, 0.07524, 0.3522, 0.06461, 0.3523, 0.06753, 0.3337, 0.07526, 0.3318, 0.1362, 0.314, 0.1399, 0.314, 0.1399, 0.3267, 0.1371, 0.3267, 0.07165, 0.2853, 0.07675, 0.2864, 0.07737, 0.306, 0.07031, 0.3043, 0.2435, 0.3583, 0.2484, 0.3583, 0.2533, 0.3784, 0.2484, 0.3785, 0.07526, 0.3318, 0.06753, 0.3337, 0.06519, 0.3147, 0.07529, 0.3107, 0.08342, 0.3318, 0.07526, 0.3318, 0.07529, 0.3107, 0.08652, 0.311, 0.3272, 0.177, 0.3187, 0.176, 0.3207, 0.1535, 0.3309, 0.1575, 0.1029, 0.3175, 0.1029, 0.3311, 0.09506, 0.3245, 0.2484, 0.3785, 0.2533, 0.3784, 0.2544, 0.3833, 0.2498, 0.3844, 0.09729, 0.306, 0.1029, 0.3175, 0.09506, 0.3245, 0.08652, 0.311, 0.07529, 0.3107, 0.07529, 0.3061, 0.08653, 0.306, 0.1165, 0.9012, 0.08536, 0.9357, 0.03687, 0.9356, 0.06502, 0.9178, 0.1362, 0.314, 0.134, 0.3061, 0.14, 0.306, 0.1399, 0.314, 0.03687, 0.9356, 0.02991, 0.9577, 0.01958, 0.9594, 0.0244, 0.931, 0.06502, 0.9178, 0.03687, 0.9356, 0.0244, 0.931, 0.05405, 0.9041, 0.02991, 0.9577, 0.05986, 0.9894, 0.05116, 0.9972, 0.01958, 0.9594, 0.08467, 0.9669, 0.1126, 0.9961, 0.05986, 0.9894, 0.02991, 0.9577, 0.08536, 0.9357, 0.08467, 0.9669, 0.02991, 0.9577, 0.03687, 0.9356, 0.1029, 0.3311, 0.09983, 0.3412, 0.09506, 0.3245, 0.07529, 0.3061, 0.07529, 0.3107, 0.06193, 0.3103, 0.06194, 0.3061, 0.09983, 0.3412, 0.09264, 0.3442, 0.09506, 0.3245, 0.09264, 0.3442, 0.08653, 0.3308, 0.09506, 0.3245, 0.08653, 0.3308, 0.08748, 0.3174, 0.09506, 0.3245, 0.08748, 0.3174, 0.0927, 0.3077, 0.09506, 0.3245, 0.0927, 0.3077, 0.09729, 0.306, 0.09506, 0.3245, 0.1788, 0.1637, 0.1791, 0.1608, 0.1841, 0.1607, 0.1841, 0.1636, 0.1687, 0.1658, 0.1791, 0.1608, 0.1788, 0.1637, 0.1572, 0.3219, 0.1591, 0.306, 0.1587, 0.3239, 0.1579, 0.3229, 0.05746, 0.916, 0.05794, 0.9509, 0.03637, 0.9498, 0.03607, 0.9224, 0.1073, 0.9604, 0.1073, 0.9963, 0.07965, 0.9963, 0.079, 0.9604, 0.2661, 0.1706, 0.263, 0.1705, 0.2634, 0.1659, 0.2663, 0.166, 0.1092, 0.9506, 0.1088, 0.9995, 0.08124, 0.9954, 0.08186, 0.9508, 0.1089, 0.9155, 0.1092, 0.9506, 0.08186, 0.9508, 0.08203, 0.9158, 0.1661, 0.3229, 0.163, 0.3229, 0.163, 0.3184, 0.1661, 0.3184, 0.163, 0.3126, 0.1591, 0.3138, 0.1596, 0.306, 0.1619, 0.3061, 0.1713, 0.306, 0.173, 0.306, 0.173, 0.3083, 0.1713, 0.3083, 0.1841, 0.1636, 0.1841, 0.1607, 0.1917, 0.1617, 0.1917, 0.1634, 0.2732, 0.2875, 0.2769, 0.2892, 0.2748, 0.2956, 0.2726, 0.2953, 0.1558, 0.3242, 0.1587, 0.3239, 0.1591, 0.3305, 0.1573, 0.3307, 0.1572, 0.3219, 0.1579, 0.3229, 0.1549, 0.3231, 0.1541, 0.3221, 0.1713, 0.3061, 0.1707, 0.31, 0.1713, 0.3128, 0.1697, 0.3128, 0.1695, 0.31, 0.1701, 0.306, 0.1661, 0.3144, 0.163, 0.3143, 0.1634, 0.3107, 0.1658, 0.3107, 0.05062, 0.9189, 0.05425, 0.9603, 0.03201, 0.9617, 0.03224, 0.9265, 0.05425, 0.9603, 0.05438, 0.9963, 0.03241, 0.99, 0.03201, 0.9617, 0.2664, 0.1614, 0.2637, 0.1613, 0.2643, 0.1583, 0.2664, 0.1583, 0.05794, 0.9509, 0.05402, 0.9914, 0.03617, 0.9842, 0.03637, 0.9498, 0.163, 0.3126, 0.163, 0.3305, 0.1595, 0.3193, 0.1591, 0.3138, 0.08186, 0.9508, 0.08124, 0.9954, 0.05402, 0.9914, 0.05794, 0.9509, 0.08203, 0.9158, 0.08186, 0.9508, 0.05794, 0.9509, 0.05746, 0.916, 0.079, 0.9604, 0.07965, 0.9963, 0.05438, 0.9963, 0.05425, 0.9603, 0.1661, 0.3184, 0.163, 0.3184, 0.163, 0.3143, 0.1661, 0.3144, 0.07865, 0.9147, 0.079, 0.9604, 0.05425, 0.9603, 0.05062, 0.9189, 0.2663, 0.166, 0.2634, 0.1659, 0.2637, 0.1613, 0.2664, 0.1614, 0.1658, 0.3107, 0.1634, 0.3107, 0.1638, 0.306, 0.1654, 0.306, 0.03637, 0.9498, 0.03617, 0.9842, 0.008314, 0.973, 0.008717, 0.9484, 0.03224, 0.9265, 0.03201, 0.9617, 0.003508, 0.9634, 0.003534, 0.9383, 0.03607, 0.9224, 0.03637, 0.9498, 0.008717, 0.9484, 0.008314, 0.9307, 0.03201, 0.9617, 0.03241, 0.99, 0.003889, 0.9818, 0.003508, 0.9634, 0.2664, 0.1583, 0.2643, 0.1583, 0.2652, 0.1535, 0.2664, 0.1535, 0.1549, 0.3231, 0.1579, 0.3229, 0.1587, 0.3239, 0.1558, 0.3242, 0.2778, 0.2882, 0.2793, 0.2718, 0.2787, 0.2871, 0.2769, 0.2892, 0.2732, 0.2875, 0.2743, 0.2824, 0.2793, 0.2718, 0.1791, 0.1608, 0.1687, 0.1658, 0.1689, 0.1595, 0.9573, 0.05099, 0.956, 0.06057, 0.9625, 0.06124, 0.9641, 0.04907, 0.9334, 0.1343, 0.9357, 0.1272, 0.9429, 0.1256, 0.9397, 0.1345, 0.8649, 0.05618, 0.8808, 0.05528, 0.8817, 0.02507, 0.8706, 0.02569, 0.759, 0.1152, 0.7564, 0.1085, 0.792, 0.1156, 0.8057, 0.1196, 0.9775, 0.2305, 0.9788, 0.2209, 0.9022, 0.2252, 0.9009, 0.2351, 0.9797, 0.2306, 0.9795, 0.233, 0.9069, 0.2396, 0.9028, 0.2358, 0.9807, 0.2239, 0.9797, 0.2306, 0.9028, 0.2358, 0.9043, 0.2264, 0.9773, 0.2331, 0.9775, 0.2305, 0.9009, 0.2351, 0.9047, 0.2397, 0.9549, 0.3042, 0.9524, 0.3104, 0.8783, 0.3045, 0.8852, 0.2975, 0.9571, 0.2971, 0.9549, 0.3042, 0.8852, 0.2975, 0.8833, 0.2901, 0.9641, 0.04907, 0.9625, 0.06124, 0.9718, 0.05815, 0.9727, 0.05152, 0.9397, 0.1345, 0.9429, 0.1256, 0.9498, 0.1309, 0.9481, 0.1357, 0.958, 0.06305, 0.9582, 0.06069, 0.9646, 0.06058, 0.964, 0.06526, 0.9582, 0.06069, 0.9592, 0.05401, 0.9659, 0.05293, 0.9646, 0.06058, 0.956, 0.06057, 0.9558, 0.06314, 0.9619, 0.06534, 0.9625, 0.06124, 0.931, 0.1404, 0.9334, 0.1343, 0.9397, 0.1345, 0.9369, 0.1425, 0.7492, 0.117, 0.7424, 0.1164, 0.7561, 0.1093, 0.7544, 0.1142, 0.7424, 0.1164, 0.7425, 0.1107, 0.7506, 0.1079, 0.7561, 0.1093, 0.964, 0.06526, 0.9646, 0.06058, 0.974, 0.05821, 0.9738, 0.06118, 0.9646, 0.06058, 0.9659, 0.05293, 0.9747, 0.05359, 0.974, 0.05821, 0.9625, 0.06124, 0.9619, 0.06534, 0.9716, 0.06127, 0.9718, 0.05815, 0.9659, 0.05293, 0.9665, 0.04466, 0.975, 0.04908, 0.9747, 0.05359, 0.8635, 0.0661, 0.8649, 0.05618, 0.5574, 0.07059, 0.556, 0.08052, 0.6282, 0.09667, 0.6357, 0.0908, 0.9238, 0.1214, 0.9254, 0.124, 0.8794, 0.06521, 0.8808, 0.05528, 0.8649, 0.05618, 0.8635, 0.0661, 0.8657, 0.06627, 0.8813, 0.06588, 0.8746, 0.09897, 0.8653, 0.09949, 0.8828, 0.05649, 0.8813, 0.06588, 0.8657, 0.06627, 0.8669, 0.05738, 0.8593, 0.07459, 0.8657, 0.06627, 0.8653, 0.09949, 0.8603, 0.1115, 0.5609, 0.08098, 0.5606, 0.08388, 0.5319, 0.08086, 0.556, 0.08052, 0.5574, 0.07059, 0.5303, 0.0757, 0.5297, 0.08097, 0.8657, 0.06627, 0.8593, 0.07459, 0.5606, 0.08388, 0.5609, 0.08098, 0.8669, 0.05738, 0.8657, 0.06627, 0.5609, 0.08098, 0.5619, 0.07388, 0.8571, 0.07471, 0.8635, 0.0661, 0.556, 0.08052, 0.5584, 0.084, 0.8623, 0.04781, 0.8669, 0.05738, 0.5619, 0.07388, 0.562, 0.07052, 0.8746, 0.09897, 0.8762, 0.1106, 0.8603, 0.1115, 0.8653, 0.09949, 0.874, 0.1107, 0.8725, 0.09869, 0.8632, 0.09921, 0.8581, 0.1116, 0.8794, 0.06521, 0.8635, 0.0661, 0.8632, 0.09921, 0.8725, 0.09869, 0.803, 0.1274, 0.8108, 0.1217, 0.8594, 0.127, 0.8441, 0.1276, 0.8635, 0.0661, 0.8571, 0.07471, 0.8581, 0.1116, 0.8632, 0.09921, 0.8108, 0.1217, 0.8079, 0.1132, 0.8462, 0.1214, 0.8594, 0.127, 0.8817, 0.02507, 0.8856, 0.01324, 0.8697, 0.01413, 0.8706, 0.02569, 0.8878, 0.01331, 0.8838, 0.02591, 0.8727, 0.02653, 0.8719, 0.0142, 0.8828, 0.05649, 0.8669, 0.05738, 0.8727, 0.02653, 0.8838, 0.02591, 0.8601, 0.04786, 0.8649, 0.05618, 0.8706, 0.02569, 0.8697, 0.01413, 0.7515, 0.1227, 0.759, 0.1152, 0.8057, 0.1196, 0.7898, 0.1227, 0.8669, 0.05738, 0.8623, 0.04781, 0.8719, 0.0142, 0.8727, 0.02653, 0.5619, 0.07388, 0.5609, 0.08098, 0.5319, 0.08086, 0.5325, 0.0756, 0.5584, 0.084, 0.556, 0.08052, 0.5297, 0.08097, 0.562, 0.07052, 0.5619, 0.07388, 0.5325, 0.0756, 0.9254, 0.124, 0.9238, 0.1214, 0.9521, 0.1243])
me_cube_001.materials.append(mat_moshkis)
me_cube_001.use_remesh_preserve_volume = False
me_cube_001.use_remesh_preserve_attributes = False
me_cube_001.use_mirror_vertex_groups = False
me_cube_001.update()
me_cube_003 = bpy.data.meshes.new('Cube.003')
me_cube_003.from_pydata([(0.2204, 0.2181, 1.444), (0.2094, 0.1193, 0.8282), (0.2094, -0.1187, 1.477), (0.2094, -0.1187, 0.8282), (0.0, 0.1193, 0.8242), (0.1921, -0.1122, 0.6805), (0.2402, -0.09701, 0.6918), (0.2382, 0.1282, 0.6784), (0.1716, 0.1366, 0.6803), (0.1912, -0.07842, 0.474), (0.2394, -0.06325, 0.4853), (0.239, 0.1078, 0.4782), (0.1891, 0.1151, 0.4735), (0.2622, -0.1105, 1.585), (0.302, 0.1949, 1.629), (0.4715, 0.1837, 1.472), (0.459, -0.1335, 1.473), (0.4816, 0.1913, 1.602), (0.459, -0.1335, 1.575), (0.7565, 0.09546, 1.493), (0.7565, -0.09486, 1.484), (0.7565, 0.09546, 1.573), (0.7565, -0.09486, 1.566), (0.0, -0.09935, 1.412), (0.0, -0.09935, 1.611), (0.7565, 0.000299, 1.597), (0.4745, 0.003231, 1.646), (0.3, 0.000299, 1.664), (0.3006, -0.0003245, 0.6856), (0.3, 0.000299, 1.424), (0.305, -0.001029, 0.8259), (0.7565, 0.000299, 1.474), (0.4445, 0.000299, 1.424), (0.2973, 0.0007414, 0.479), (0.1369, 0.006835, 0.4717), (0.1152, -0.00403, 0.6669), (0.0, 0.02138, 0.7561), (0.191, 0.1144, 1.025), (0.2094, -0.1187, 1.045), (0.0, -0.08052, 1.057), (0.0, 0.1663, 1.005), (0.2715, -0.001751, 1.035), (0.1515, -0.1888, 0.9689), (0.1698, -0.1862, 0.858), (0.04092, -0.1778, 0.959), (0.04642, -0.1789, 0.8574), (1.192, 0.04084, 1.511), (1.209, -0.0489, 1.504), (1.203, 0.05968, 1.569), (1.201, -0.05909, 1.55), (1.203, 0.0002988, 1.574), (1.201, 0.0002988, 1.497), (1.361, 0.05968, 1.538), (1.363, -0.08187, 1.531), (1.361, 0.05968, 1.57), (1.363, -0.08187, 1.563), (1.361, 0.0002988, 1.576), (1.361, 0.0002988, 1.54), (0.1894, -0.08006, 0.2632), (0.2375, -0.06489, 0.2745), (0.2449, 0.07856, 0.2721), (0.1923, 0.08484, 0.283), (0.2973, 0.0007414, 0.2698), (0.1369, 0.006835, 0.2625), (0.1921, -0.1122, 0.05069), (0.2402, -0.09701, 0.06193), (0.2533, 0.1021, 0.07021), (0.1804, 0.1099, 0.08798), (0.2973, 0.0007414, 0.03832), (0.1369, 0.006835, 0.04675), (0.1921, -0.1122, -2.19e-06), (0.2402, -0.09701, -2.19e-06), (0.2973, 0.0007414, -2.19e-06), (0.2207, 0.07542, -2.19e-06), (0.1369, 0.006835, -2.19e-06), (0.3111, 0.1382, 0.02934), (0.2564, 0.2759, 0.03357), (0.1666, 0.2483, 0.03533), (0.1409, 0.1454, 0.04306), (0.3111, 0.1382, -2.19e-06), (0.2515, 0.2765, -2.19e-06), (0.1759, 0.2477, -2.19e-06), (0.1409, 0.1454, -2.19e-06), (1.257, 0.05487, 1.477), (1.26, 0.08469, 1.478), (1.313, 0.05559, 1.467), (1.313, 0.08558, 1.468), (1.388, -0.00371, 1.5), (1.38, -0.07164, 1.494), (1.425, -0.003691, 1.495), (1.412, -0.07162, 1.488), (1.383, 0.05567, 1.5), (1.419, 0.05569, 1.494), (1.328, 0.05396, 1.507), (1.328, 0.08486, 1.507), (1.392, 0.05695, 1.465), (1.392, 0.07499, 1.465), (1.394, 0.05598, 1.488), (1.394, 0.07458, 1.488), (1.32, 0.001618, 1.48), (1.32, -0.03968, 1.485), (1.318, 0.001618, 1.467), (1.318, -0.03968, 1.473), (1.321, 0.03146, 1.486), (1.318, 0.03146, 1.47), (1.411, -0.0787, 1.534), (1.387, 0.05569, 1.518), (1.418, 0.05569, 1.536), (1.381, -0.0787, 1.515), (1.424, -0.003691, 1.535), (1.39, -0.003691, 1.517), (1.368, -0.05915, 1.485), (1.363, -0.001364, 1.454), (1.367, -0.001364, 1.478), (1.368, 0.04515, 1.483), (1.364, -0.05915, 1.464), (1.364, 0.04515, 1.459), (1.33, 0.07584, 1.543), (1.33, 0.06039, 1.527), (1.344, -0.09426, 1.532), (1.366, -0.09467, 1.532), (1.329, -0.09399, 1.514), (1.376, -0.09506, 1.515), (1.338, -0.09398, 1.489), (1.368, -0.09461, 1.497), (1.345, 0.1058, 1.537), (1.375, 0.1058, 1.537), (1.331, 0.09518, 1.514), (1.39, 0.09343, 1.515), (1.344, 0.106, 1.49), (1.377, 0.1054, 1.49), (1.341, -0.1115, 1.537), (1.366, -0.1115, 1.537), (1.316, -0.1098, 1.513), (1.383, -0.112, 1.516), (1.332, -0.1111, 1.483), (1.372, -0.1119, 1.492), (1.345, -0.1349, 1.526), (1.36, -0.1352, 1.526), (1.331, -0.134, 1.513), (1.371, -0.136, 1.515), (1.34, -0.1347, 1.496), (1.362, -0.1351, 1.502), (1.346, 0.1473, 1.538), (1.375, 0.1468, 1.538), (1.316, 0.1636, 1.514), (1.404, 0.16, 1.515), (1.346, 0.1475, 1.49), (1.378, 0.1468, 1.49), (1.373, 0.944, 1.523), (1.396, 0.9436, 1.523), (1.362, 0.945, 1.517), (1.406, 0.9432, 1.517), (1.362, 0.9516, 1.509), (1.395, 0.951, 1.509), (1.484, 0.1092, 1.532), (1.523, 0.1001, 1.525), (1.485, 0.1093, 1.511), (1.485, 0.1335, 1.532), (1.525, 0.1416, 1.525), (1.485, 0.1336, 1.511), (1.245, 0.1164, 1.526), (1.205, 0.1113, 1.516), (1.244, 0.1165, 1.502), (1.246, 0.1453, 1.526), (1.206, 0.1528, 1.516), (1.245, 0.1454, 1.503), (1.376, 1.021, 1.517), (1.393, 1.02, 1.517), (-0.2204, 0.2181, 1.444), (-0.2094, 0.1193, 0.8282), (-0.2094, -0.1187, 1.477), (-0.2094, -0.1187, 0.8282), (0.0, -0.1187, 0.7969), (-0.1921, -0.1122, 0.6805), (-0.2402, -0.09701, 0.6918), (-0.2382, 0.1282, 0.6784), (-0.1716, 0.1366, 0.6803), (-0.1912, -0.07842, 0.474), (-0.2394, -0.06325, 0.4853), (-0.239, 0.1078, 0.4782), (-0.1891, 0.1151, 0.4735), (-0.2622, -0.1105, 1.585), (-0.302, 0.1949, 1.629), (-0.4419, 0.153, 1.485), (-0.4445, -0.1187, 1.473), (-0.4439, 0.153, 1.607), (-0.4445, -0.1187, 1.574), (-0.7565, 0.09546, 1.493), (-0.7565, -0.09486, 1.484), (-0.7565, 0.09546, 1.573), (-0.7565, -0.09486, 1.566), (0.0, 0.2447, 1.414), (0.0, 0.2447, 1.623), (-0.7565, 0.000299, 1.597), (-0.4445, 0.000299, 1.629), (0.0, 0.000299, 1.687), (-0.3, 0.000299, 1.664), (-0.3006, -0.0003245, 0.6856), (-0.3, 0.000299, 1.424), (-0.305, -0.001029, 0.8259), (-0.7565, 0.000299, 1.474), (-0.4445, 0.000299, 1.424), (-0.2973, 0.0007414, 0.479), (-0.1369, 0.006835, 0.4717), (-0.1152, -0.00403, 0.6669), (-0.191, 0.1144, 1.025), (-0.2094, -0.1187, 1.045), (-0.2715, -0.001751, 1.035), (-0.1515, -0.1888, 0.9689), (-0.1698, -0.1862, 0.858), (-0.04092, -0.1778, 0.959), (-0.04642, -0.1789, 0.8574), (-1.201, 0.05968, 1.505), (-1.201, -0.05909, 1.499), (-1.203, 0.05968, 1.569), (-1.201, -0.05909, 1.55), (-1.203, 0.0002988, 1.574), (-1.201, 0.0002988, 1.497), (-1.361, 0.05968, 1.538), (-1.363, -0.08187, 1.531), (-1.361, 0.05968, 1.57), (-1.363, -0.08187, 1.563), (-1.361, 0.0002988, 1.576), (-1.361, 0.0002988, 1.54), (-0.1894, -0.08006, 0.2632), (-0.2375, -0.06489, 0.2745), (-0.2449, 0.07856, 0.2721), (-0.1923, 0.08484, 0.283), (-0.2973, 0.0007414, 0.2698), (-0.1369, 0.006835, 0.2625), (-0.1921, -0.1122, 0.05069), (-0.2402, -0.09701, 0.06193), (-0.2533, 0.1021, 0.07021), (-0.1804, 0.1099, 0.08798), (-0.2973, 0.0007414, 0.03832), (-0.1369, 0.006835, 0.04675), (-0.1921, -0.1122, -2.19e-06), (-0.2402, -0.09701, -2.19e-06), (-0.2973, 0.0007414, -2.19e-06), (-0.2207, 0.07542, -2.19e-06), (-0.1369, 0.006835, -2.19e-06), (-0.3111, 0.1382, 0.02934), (-0.2564, 0.2759, 0.03357), (-0.1666, 0.2483, 0.03533), (-0.1409, 0.1454, 0.04306), (-0.3111, 0.1382, -2.19e-06), (-0.2515, 0.2765, -2.19e-06), (-0.1759, 0.2477, -2.19e-06), (-0.1409, 0.1454, -2.19e-06), (-1.31, 0.1069, 1.525), (-1.313, 0.1069, 1.554), (-1.366, 0.1168, 1.525), (-1.366, 0.1168, 1.555), (-1.449, 0.0002989, 1.543), (-1.456, -0.06763, 1.535), (-1.449, 0.0002989, 1.576), (-1.456, -0.06763, 1.563), (-1.449, 0.05968, 1.538), (-1.449, 0.05968, 1.57), (-1.382, 0.07762, 1.524), (-1.382, 0.07762, 1.555), (-1.445, 0.1192, 1.526), (-1.445, 0.1192, 1.544), (-1.447, 0.0963, 1.526), (-1.447, 0.0963, 1.544), (-1.532, 0.005608, 1.552), (-1.533, -0.03569, 1.547), (-1.532, 0.005608, 1.565), (-1.533, -0.03569, 1.56), (-1.532, 0.03545, 1.546), (-1.532, 0.03545, 1.562)], [], [(37, 0, 29, 41), (40, 192, 0, 37), (5, 35, 34, 9), (1, 30, 28, 7), (173, 36, 35, 5), (3, 173, 5, 6), (4, 1, 7, 8), (33, 10, 59, 62), (7, 28, 33, 11), (8, 7, 11, 12), (6, 5, 9, 10), (2, 29, 32, 16), (23, 2, 13, 24), (18, 16, 20, 22), (13, 2, 16, 18), (14, 27, 26, 17), (0, 14, 17, 15), (31, 19, 46, 51), (17, 26, 25, 21), (15, 17, 21, 19), (16, 32, 31, 20), (14, 193, 196, 27), (0, 192, 193, 14), (38, 2, 23, 39), (27, 196, 24, 13), (25, 26, 18, 22), (26, 27, 13, 18), (31, 32, 15, 19), (41, 29, 2, 38), (28, 30, 3, 6), (32, 29, 0, 15), (33, 28, 6, 10), (34, 35, 8, 12), (35, 36, 4, 8), (30, 41, 38, 3), (4, 40, 37, 1), (1, 37, 41, 30), (3, 38, 42, 43), (43, 42, 44, 45), (39, 44, 42, 38), (44, 39, 173, 45), (3, 43, 45, 173), (48, 50, 56, 54), (19, 21, 48, 46), (20, 31, 51, 47), (21, 25, 50, 48), (22, 20, 47, 49), (25, 22, 49, 50), (53, 57, 110, 108), (48, 117, 94), (47, 51, 57, 53), (51, 46, 52, 57), (49, 47, 53, 55), (50, 49, 55, 56), (62, 59, 65, 68), (12, 11, 60, 61), (10, 9, 58, 59), (9, 34, 63, 58), (11, 33, 62, 60), (34, 12, 61, 63), (68, 72, 79, 75), (61, 60, 66, 67), (59, 58, 64, 65), (63, 61, 67, 69), (58, 63, 69, 64), (60, 62, 68, 66), (74, 82, 73), (65, 64, 70, 71), (70, 74, 73), (64, 69, 74, 70), (69, 67, 77, 78), (68, 65, 71, 72), (77, 76, 80, 81), (78, 77, 81, 82), (76, 75, 79, 80), (66, 68, 75, 76), (67, 66, 76, 77), (82, 81, 73), (74, 69, 78, 82), (81, 80, 73), (80, 79, 73), (79, 72, 73), (72, 71, 73), (71, 70, 73), (83, 84, 86, 85), (46, 84, 83), (52, 46, 93, 118), (92, 89, 112, 116), (57, 52, 106, 110), (55, 53, 108, 105), (56, 55, 105, 109), (54, 56, 109, 107), (52, 54, 107, 106), (93, 85, 95, 97), (95, 96, 98, 97), (85, 86, 96, 95), (86, 94, 98, 96), (94, 93, 97, 98), (52, 118, 117, 54), (100, 99, 103, 104, 101, 102), (91, 92, 116, 114), (88, 87, 113, 111), (87, 91, 114, 113), (90, 88, 111, 115), (89, 90, 115, 112), (93, 46, 83, 85), (109, 105, 90, 89), (107, 109, 89, 92), (110, 106, 91, 87), (106, 107, 92, 91), (108, 110, 87, 88), (105, 108, 88, 90), (114, 116, 104, 103), (112, 115, 102, 101), (111, 113, 99, 100), (116, 112, 101, 104), (113, 114, 103, 99), (115, 111, 100, 102), (117, 118, 93, 94), (117, 48, 54), (94, 86, 84, 48), (84, 46, 48), (123, 124, 136, 135), (121, 123, 135, 133), (147, 129, 163, 166), (127, 125, 161, 162), (124, 123, 129, 130), (120, 122, 128, 126), (119, 120, 126, 125), (122, 124, 130, 128), (121, 119, 125, 127), (123, 121, 127, 129), (135, 136, 142, 141), (133, 135, 141, 139), (122, 120, 132, 134), (120, 119, 131, 132), (124, 122, 134, 136), (119, 121, 133, 131), (137, 139, 140, 138), (139, 141, 142, 140), (134, 132, 138, 140), (132, 131, 137, 138), (136, 134, 140, 142), (131, 133, 139, 137), (148, 147, 153, 154), (147, 145, 151, 153), (130, 129, 147, 148), (144, 126, 155, 158), (125, 126, 144, 143), (146, 144, 158, 159), (150, 152, 168), (154, 153, 167, 168), (144, 146, 152, 150), (143, 144, 150, 149), (146, 148, 154, 152), (145, 143, 149, 151), (155, 156, 159, 158), (156, 157, 160, 159), (130, 148, 160, 157), (126, 128, 156, 155), (148, 146, 159, 160), (128, 130, 157, 156), (163, 162, 165, 166), (162, 161, 164, 165), (125, 143, 164, 161), (145, 147, 166, 165), (129, 127, 162, 163), (143, 145, 165, 164), (149, 150, 168, 167), (152, 154, 168), (151, 149, 167), (153, 151, 167), (206, 208, 199, 169), (40, 206, 169, 192), (174, 178, 204, 205), (170, 176, 198, 200), (173, 174, 205, 36), (172, 175, 174, 173), (4, 177, 176, 170), (203, 229, 226, 179), (176, 180, 203, 198), (177, 181, 180, 176), (175, 179, 178, 174), (171, 185, 202, 199), (23, 24, 182, 171), (187, 191, 189, 185), (182, 187, 185, 171), (183, 186, 195, 197), (169, 184, 186, 183), (201, 218, 213, 188), (186, 190, 194, 195), (184, 188, 190, 186), (185, 189, 201, 202), (183, 197, 196, 193), (169, 183, 193, 192), (207, 39, 23, 171), (197, 182, 24, 196), (194, 191, 187, 195), (195, 187, 182, 197), (201, 188, 184, 202), (208, 207, 171, 199), (198, 175, 172, 200), (202, 184, 169, 199), (203, 179, 175, 198), (204, 181, 177, 205), (205, 177, 4, 36), (200, 172, 207, 208), (4, 170, 206, 40), (170, 200, 208, 206), (172, 210, 209, 207), (210, 212, 211, 209), (39, 207, 209, 211), (211, 212, 173, 39), (172, 173, 212, 210), (215, 221, 223, 217), (188, 213, 215, 190), (189, 214, 218, 201), (190, 215, 217, 194), (191, 216, 214, 189), (194, 217, 216, 191), (220, 255, 254, 224), (215, 251, 253, 261, 221), (214, 220, 224, 218), (218, 224, 219, 213), (216, 222, 220, 214), (217, 223, 222, 216), (229, 235, 232, 226), (181, 228, 227, 180), (179, 226, 225, 178), (178, 225, 230, 204), (180, 227, 229, 203), (204, 230, 228, 181), (235, 242, 246, 239), (228, 234, 233, 227), (226, 232, 231, 225), (230, 236, 234, 228), (225, 231, 236, 230), (227, 233, 235, 229), (241, 240, 249), (232, 238, 237, 231), (237, 240, 241), (231, 237, 241, 236), (236, 245, 244, 234), (235, 239, 238, 232), (244, 248, 247, 243), (245, 249, 248, 244), (243, 247, 246, 242), (233, 243, 242, 235), (234, 244, 243, 233), (249, 240, 248), (241, 249, 245, 236), (248, 240, 247), (247, 240, 246), (246, 240, 239), (239, 240, 238), (238, 240, 237), (250, 252, 253, 251), (213, 250, 251, 215), (219, 260, 213), (259, 271, 268, 256), (224, 254, 258, 219), (222, 257, 255, 220), (223, 256, 257, 222), (221, 259, 256, 223), (219, 258, 259, 221), (260, 264, 262, 252), (262, 264, 265, 263), (252, 262, 263, 253), (253, 263, 265, 261), (261, 265, 264, 260), (219, 221, 261, 260), (267, 269, 268, 271, 270, 266), (258, 270, 271, 259), (255, 267, 266, 254), (254, 266, 270, 258), (257, 269, 267, 255), (256, 268, 269, 257), (260, 252, 250, 213)])
me_cube_003.polygons.foreach_set('use_smooth', [True] * 278)
_k = set([(119, 120), (119, 121), (120, 122), (121, 123), (122, 124), (123, 124), (125, 126), (125, 127), (125, 161), (126, 128), (126, 155), (127, 129), (127, 162), (128, 130), (128, 156), (129, 130), (129, 163), (130, 157), (143, 144), (143, 145), (143, 149), (143, 164), (144, 146), (144, 150), (144, 158), (145, 147), (145, 151), (145, 165), (146, 148), (146, 152), (146, 159), (147, 148), (147, 153), (147, 166), (148, 154), (148, 160), (149, 151), (149, 167), (150, 152), (150, 168), (151, 153), (151, 167), (152, 154), (152, 168), (153, 167), (154, 168), (155, 156), (155, 158), (156, 157), (156, 159), (157, 160), (158, 159), (159, 160), (161, 162), (161, 164), (162, 163), (162, 165), (163, 166), (164, 165), (165, 166), (167, 168)])
me_cube_003.attributes.new('sharp_edge', 'BOOLEAN', 'EDGE').data.foreach_set('value', [ (min(e.vertices), max(e.vertices)) in _k for e in me_cube_003.edges])
_uv = me_cube_003.uv_layers.new(name='UVMap')
_uv.uv.foreach_set('vector', [0.3254, 0.2507, 0.3309, 0.2923, 0.3089, 0.2885, 0.3127, 0.2505, 0.9988, 0.4579, 0.9975, 0.7725, 0.797, 0.7944, 0.8414, 0.4698, 0.08645, 0.3726, 0.07635, 0.3714, 0.07524, 0.3522, 0.08323, 0.3524, 0.3271, 0.2315, 0.3137, 0.2302, 0.3151, 0.2165, 0.3285, 0.217, 0.1029, 0.3304, 0.103, 0.3168, 0.1135, 0.3197, 0.1208, 0.3304, 0.2343, 0.3049, 0.2544, 0.3031, 0.2391, 0.3186, 0.2342, 0.3186, 0.05291, 0.2323, 0.07302, 0.2319, 0.07572, 0.2465, 0.06925, 0.2463, 0.2326, 0.3404, 0.2386, 0.3383, 0.2435, 0.3583, 0.2373, 0.3603, 0.3285, 0.217, 0.3151, 0.2165, 0.317, 0.1964, 0.3283, 0.1973, 0.06925, 0.2463, 0.07572, 0.2465, 0.07596, 0.2662, 0.07111, 0.2666, 0.2342, 0.3186, 0.2391, 0.3186, 0.2435, 0.3383, 0.2386, 0.3383, 0.2241, 0.4324, 0.2125, 0.4242, 0.2121, 0.4101, 0.2235, 0.4095, 0.2472, 0.3025, 0.2541, 0.2826, 0.2647, 0.2777, 0.2664, 0.3031, 0.2643, 0.2601, 0.2545, 0.2598, 0.2566, 0.2293, 0.2644, 0.2296, 0.2647, 0.2777, 0.2541, 0.2826, 0.2545, 0.2598, 0.2643, 0.2601, 0.2701, 0.183, 0.2889, 0.1833, 0.2882, 0.1977, 0.2735, 0.1972, 0.0733, 0.1715, 0.08132, 0.1535, 0.09527, 0.1557, 0.09508, 0.1676, 0.2113, 0.3794, 0.2021, 0.3795, 0.2044, 0.336, 0.2101, 0.3359, 0.2735, 0.1972, 0.2882, 0.1977, 0.2869, 0.2283, 0.2777, 0.2282, 0.09508, 0.1676, 0.09527, 0.1557, 0.1257, 0.159, 0.1257, 0.1669, 0.2235, 0.4095, 0.2121, 0.4101, 0.2113, 0.3794, 0.2204, 0.3791, 0.2701, 0.183, 0.2664, 0.1535, 0.2902, 0.1539, 0.2889, 0.1833, 0.797, 0.7944, 0.9975, 0.7725, 0.9975, 0.9302, 0.7668, 0.9349, 0.2126, 0.2812, 0.2541, 0.2826, 0.2472, 0.3025, 0.2131, 0.3011, 0.2889, 0.1833, 0.2902, 0.1539, 0.2995, 0.1551, 0.2995, 0.1809, 0.2869, 0.2283, 0.2882, 0.1977, 0.2995, 0.1987, 0.296, 0.229, 0.2882, 0.1977, 0.2889, 0.1833, 0.2995, 0.1809, 0.2995, 0.1987, 0.2113, 0.3794, 0.2121, 0.4101, 0.1973, 0.4104, 0.2021, 0.3795, 0.3127, 0.2505, 0.3089, 0.2885, 0.2995, 0.2926, 0.3031, 0.2506, 0.2277, 0.3209, 0.2241, 0.3076, 0.2343, 0.3049, 0.2342, 0.3186, 0.2121, 0.4101, 0.2125, 0.4242, 0.1917, 0.4324, 0.1973, 0.4104, 0.2326, 0.3404, 0.2277, 0.3209, 0.2342, 0.3186, 0.2386, 0.3383, 0.07524, 0.3522, 0.07635, 0.3714, 0.06259, 0.3726, 0.06461, 0.3523, 0.1135, 0.3197, 0.103, 0.3168, 0.1036, 0.3071, 0.1194, 0.306, 0.3137, 0.2302, 0.3127, 0.2505, 0.3031, 0.2506, 0.305, 0.2295, 0.05291, 0.2323, 0.05255, 0.2146, 0.07129, 0.2126, 0.07302, 0.2319, 0.3271, 0.2315, 0.3254, 0.2507, 0.3127, 0.2505, 0.3137, 0.2302, 0.1917, 0.2805, 0.2126, 0.2812, 0.205, 0.2874, 0.1944, 0.2853, 0.1944, 0.2853, 0.205, 0.2874, 0.2037, 0.298, 0.194, 0.2971, 0.2131, 0.3011, 0.2037, 0.298, 0.205, 0.2874, 0.2126, 0.2812, 0.14, 0.317, 0.1477, 0.306, 0.1477, 0.3318, 0.1413, 0.3268, 0.1541, 0.3267, 0.1477, 0.323, 0.1484, 0.3109, 0.1541, 0.306, 0.2793, 0.2718, 0.2851, 0.272, 0.2845, 0.2873, 0.2787, 0.2871, 0.1257, 0.1669, 0.1257, 0.159, 0.1689, 0.1595, 0.1687, 0.1658, 0.2204, 0.3791, 0.2113, 0.3794, 0.2101, 0.3359, 0.2158, 0.3357, 0.2777, 0.2282, 0.2869, 0.2283, 0.2851, 0.272, 0.2793, 0.2718, 0.2644, 0.2296, 0.2566, 0.2293, 0.2595, 0.1858, 0.2643, 0.186, 0.2869, 0.2283, 0.296, 0.229, 0.2907, 0.2722, 0.2851, 0.272, 0.107, 0.9105, 0.1073, 0.9604, 0.079, 0.9604, 0.07865, 0.9147, 0.2793, 0.2718, 0.2778, 0.2882, 0.2769, 0.2892, 0.2158, 0.3357, 0.2101, 0.3359, 0.2097, 0.32, 0.2176, 0.3197, 0.2101, 0.3359, 0.2044, 0.336, 0.2039, 0.3202, 0.2097, 0.32, 0.2643, 0.186, 0.2595, 0.1858, 0.263, 0.1705, 0.2661, 0.1706, 0.2851, 0.272, 0.2907, 0.2722, 0.2923, 0.2879, 0.2845, 0.2873, 0.2373, 0.3603, 0.2435, 0.3583, 0.2484, 0.3785, 0.2425, 0.3823, 0.07111, 0.2666, 0.07596, 0.2662, 0.07675, 0.2864, 0.07165, 0.2853, 0.2386, 0.3383, 0.2435, 0.3383, 0.2484, 0.3583, 0.2435, 0.3583, 0.08323, 0.3524, 0.07524, 0.3522, 0.07526, 0.3318, 0.08342, 0.3318, 0.3283, 0.1973, 0.317, 0.1964, 0.3187, 0.176, 0.3272, 0.177, 0.07524, 0.3522, 0.06461, 0.3523, 0.06753, 0.3337, 0.07526, 0.3318, 0.1362, 0.314, 0.1399, 0.314, 0.1399, 0.3267, 0.1371, 0.3267, 0.07165, 0.2853, 0.07675, 0.2864, 0.07737, 0.306, 0.07031, 0.3043, 0.2435, 0.3583, 0.2484, 0.3583, 0.2533, 0.3784, 0.2484, 0.3785, 0.07526, 0.3318, 0.06753, 0.3337, 0.06519, 0.3147, 0.07529, 0.3107, 0.08342, 0.3318, 0.07526, 0.3318, 0.07529, 0.3107, 0.08652, 0.311, 0.3272, 0.177, 0.3187, 0.176, 0.3207, 0.1535, 0.3309, 0.1575, 0.1029, 0.3175, 0.1029, 0.3311, 0.09506, 0.3245, 0.2484, 0.3785, 0.2533, 0.3784, 0.2544, 0.3833, 0.2498, 0.3844, 0.09729, 0.306, 0.1029, 0.3175, 0.09506, 0.3245, 0.08652, 0.311, 0.07529, 0.3107, 0.07529, 0.3061, 0.08653, 0.306, 0.1165, 0.9012, 0.08536, 0.9357, 0.03687, 0.9356, 0.06502, 0.9178, 0.1362, 0.314, 0.134, 0.3061, 0.14, 0.306, 0.1399, 0.314, 0.03687, 0.9356, 0.02991, 0.9577, 0.01958, 0.9594, 0.0244, 0.931, 0.06502, 0.9178, 0.03687, 0.9356, 0.0244, 0.931, 0.05405, 0.9041, 0.02991, 0.9577, 0.05986, 0.9894, 0.05116, 0.9972, 0.01958, 0.9594, 0.08467, 0.9669, 0.1126, 0.9961, 0.05986, 0.9894, 0.02991, 0.9577, 0.08536, 0.9357, 0.08467, 0.9669, 0.02991, 0.9577, 0.03687, 0.9356, 0.1029, 0.3311, 0.09983, 0.3412, 0.09506, 0.3245, 0.07529, 0.3061, 0.07529, 0.3107, 0.06193, 0.3103, 0.06194, 0.3061, 0.09983, 0.3412, 0.09264, 0.3442, 0.09506, 0.3245, 0.09264, 0.3442, 0.08653, 0.3308, 0.09506, 0.3245, 0.08653, 0.3308, 0.08748, 0.3174, 0.09506, 0.3245, 0.08748, 0.3174, 0.0927, 0.3077, 0.09506, 0.3245, 0.0927, 0.3077, 0.09729, 0.306, 0.09506, 0.3245, 0.1788, 0.1637, 0.1791, 0.1608, 0.1841, 0.1607, 0.1841, 0.1636, 0.1687, 0.1658, 0.1791, 0.1608, 0.1788, 0.1637, 0.1572, 0.3219, 0.1591, 0.306, 0.1587, 0.3239, 0.1579, 0.3229, 0.05746, 0.916, 0.05794, 0.9509, 0.03637, 0.9498, 0.03607, 0.9224, 0.1073, 0.9604, 0.1073, 0.9963, 0.07965, 0.9963, 0.079, 0.9604, 0.2661, 0.1706, 0.263, 0.1705, 0.2634, 0.1659, 0.2663, 0.166, 0.1092, 0.9506, 0.1088, 0.9995, 0.08124, 0.9954, 0.08186, 0.9508, 0.1089, 0.9155, 0.1092, 0.9506, 0.08186, 0.9508, 0.08203, 0.9158, 0.1661, 0.3229, 0.163, 0.3229, 0.163, 0.3184, 0.1661, 0.3184, 0.163, 0.3126, 0.1591, 0.3138, 0.1596, 0.306, 0.1619, 0.3061, 0.1713, 0.306, 0.173, 0.306, 0.173, 0.3083, 0.1713, 0.3083, 0.1841, 0.1636, 0.1841, 0.1607, 0.1917, 0.1617, 0.1917, 0.1634, 0.2732, 0.2875, 0.2769, 0.2892, 0.2748, 0.2956, 0.2726, 0.2953, 0.1558, 0.3242, 0.1587, 0.3239, 0.1591, 0.3305, 0.1573, 0.3307, 0.1572, 0.3219, 0.1579, 0.3229, 0.1549, 0.3231, 0.1541, 0.3221, 0.1713, 0.3061, 0.1707, 0.31, 0.1713, 0.3128, 0.1697, 0.3128, 0.1695, 0.31, 0.1701, 0.306, 0.1661, 0.3144, 0.163, 0.3143, 0.1634, 0.3107, 0.1658, 0.3107, 0.05062, 0.9189, 0.05425, 0.9603, 0.03201, 0.9617, 0.03224, 0.9265, 0.05425, 0.9603, 0.05438, 0.9963, 0.03241, 0.99, 0.03201, 0.9617, 0.2664, 0.1614, 0.2637, 0.1613, 0.2643, 0.1583, 0.2664, 0.1583, 0.05794, 0.9509, 0.05402, 0.9914, 0.03617, 0.9842, 0.03637, 0.9498, 0.163, 0.3126, 0.163, 0.3305, 0.1595, 0.3193, 0.1591, 0.3138, 0.08186, 0.9508, 0.08124, 0.9954, 0.05402, 0.9914, 0.05794, 0.9509, 0.08203, 0.9158, 0.08186, 0.9508, 0.05794, 0.9509, 0.05746, 0.916, 0.079, 0.9604, 0.07965, 0.9963, 0.05438, 0.9963, 0.05425, 0.9603, 0.1661, 0.3184, 0.163, 0.3184, 0.163, 0.3143, 0.1661, 0.3144, 0.07865, 0.9147, 0.079, 0.9604, 0.05425, 0.9603, 0.05062, 0.9189, 0.2663, 0.166, 0.2634, 0.1659, 0.2637, 0.1613, 0.2664, 0.1614, 0.1658, 0.3107, 0.1634, 0.3107, 0.1638, 0.306, 0.1654, 0.306, 0.03637, 0.9498, 0.03617, 0.9842, 0.008314, 0.973, 0.008717, 0.9484, 0.03224, 0.9265, 0.03201, 0.9617, 0.003508, 0.9634, 0.003534, 0.9383, 0.03607, 0.9224, 0.03637, 0.9498, 0.008717, 0.9484, 0.008314, 0.9307, 0.03201, 0.9617, 0.03241, 0.99, 0.003889, 0.9818, 0.003508, 0.9634, 0.2664, 0.1583, 0.2643, 0.1583, 0.2652, 0.1535, 0.2664, 0.1535, 0.1549, 0.3231, 0.1579, 0.3229, 0.1587, 0.3239, 0.1558, 0.3242, 0.2778, 0.2882, 0.2793, 0.2718, 0.2787, 0.2871, 0.2769, 0.2892, 0.2732, 0.2875, 0.2743, 0.2824, 0.2793, 0.2718, 0.1791, 0.1608, 0.1687, 0.1658, 0.1689, 0.1595, 0.9573, 0.05099, 0.956, 0.06057, 0.9625, 0.06124, 0.9641, 0.04907, 0.9334, 0.1343, 0.9357, 0.1272, 0.9429, 0.1256, 0.9397, 0.1345, 0.8649, 0.05618, 0.8808, 0.05528, 0.8817, 0.02507, 0.8706, 0.02569, 0.759, 0.1152, 0.7564, 0.1085, 0.792, 0.1156, 0.8057, 0.1196, 0.9775, 0.2305, 0.9788, 0.2209, 0.9022, 0.2252, 0.9009, 0.2351, 0.9797, 0.2306, 0.9795, 0.233, 0.9069, 0.2396, 0.9028, 0.2358, 0.9807, 0.2239, 0.9797, 0.2306, 0.9028, 0.2358, 0.9043, 0.2264, 0.9773, 0.2331, 0.9775, 0.2305, 0.9009, 0.2351, 0.9047, 0.2397, 0.9549, 0.3042, 0.9524, 0.3104, 0.8783, 0.3045, 0.8852, 0.2975, 0.9571, 0.2971, 0.9549, 0.3042, 0.8852, 0.2975, 0.8833, 0.2901, 0.9641, 0.04907, 0.9625, 0.06124, 0.9718, 0.05815, 0.9727, 0.05152, 0.9397, 0.1345, 0.9429, 0.1256, 0.9498, 0.1309, 0.9481, 0.1357, 0.958, 0.06305, 0.9582, 0.06069, 0.9646, 0.06058, 0.964, 0.06526, 0.9582, 0.06069, 0.9592, 0.05401, 0.9659, 0.05293, 0.9646, 0.06058, 0.956, 0.06057, 0.9558, 0.06314, 0.9619, 0.06534, 0.9625, 0.06124, 0.931, 0.1404, 0.9334, 0.1343, 0.9397, 0.1345, 0.9369, 0.1425, 0.7492, 0.117, 0.7424, 0.1164, 0.7561, 0.1093, 0.7544, 0.1142, 0.7424, 0.1164, 0.7425, 0.1107, 0.7506, 0.1079, 0.7561, 0.1093, 0.964, 0.06526, 0.9646, 0.06058, 0.974, 0.05821, 0.9738, 0.06118, 0.9646, 0.06058, 0.9659, 0.05293, 0.9747, 0.05359, 0.974, 0.05821, 0.9625, 0.06124, 0.9619, 0.06534, 0.9716, 0.06127, 0.9718, 0.05815, 0.9659, 0.05293, 0.9665, 0.04466, 0.975, 0.04908, 0.9747, 0.05359, 0.8635, 0.0661, 0.8649, 0.05618, 0.5574, 0.07059, 0.556, 0.08052, 0.6282, 0.09667, 0.6357, 0.0908, 0.9238, 0.1214, 0.9254, 0.124, 0.8794, 0.06521, 0.8808, 0.05528, 0.8649, 0.05618, 0.8635, 0.0661, 0.8657, 0.06627, 0.8813, 0.06588, 0.8746, 0.09897, 0.8653, 0.09949, 0.8828, 0.05649, 0.8813, 0.06588, 0.8657, 0.06627, 0.8669, 0.05738, 0.8593, 0.07459, 0.8657, 0.06627, 0.8653, 0.09949, 0.8603, 0.1115, 0.5609, 0.08098, 0.5606, 0.08388, 0.5319, 0.08086, 0.556, 0.08052, 0.5574, 0.07059, 0.5303, 0.0757, 0.5297, 0.08097, 0.8657, 0.06627, 0.8593, 0.07459, 0.5606, 0.08388, 0.5609, 0.08098, 0.8669, 0.05738, 0.8657, 0.06627, 0.5609, 0.08098, 0.5619, 0.07388, 0.8571, 0.07471, 0.8635, 0.0661, 0.556, 0.08052, 0.5584, 0.084, 0.8623, 0.04781, 0.8669, 0.05738, 0.5619, 0.07388, 0.562, 0.07052, 0.8746, 0.09897, 0.8762, 0.1106, 0.8603, 0.1115, 0.8653, 0.09949, 0.874, 0.1107, 0.8725, 0.09869, 0.8632, 0.09921, 0.8581, 0.1116, 0.8794, 0.06521, 0.8635, 0.0661, 0.8632, 0.09921, 0.8725, 0.09869, 0.803, 0.1274, 0.8108, 0.1217, 0.8594, 0.127, 0.8441, 0.1276, 0.8635, 0.0661, 0.8571, 0.07471, 0.8581, 0.1116, 0.8632, 0.09921, 0.8108, 0.1217, 0.8079, 0.1132, 0.8462, 0.1214, 0.8594, 0.127, 0.8817, 0.02507, 0.8856, 0.01324, 0.8697, 0.01413, 0.8706, 0.02569, 0.8878, 0.01331, 0.8838, 0.02591, 0.8727, 0.02653, 0.8719, 0.0142, 0.8828, 0.05649, 0.8669, 0.05738, 0.8727, 0.02653, 0.8838, 0.02591, 0.8601, 0.04786, 0.8649, 0.05618, 0.8706, 0.02569, 0.8697, 0.01413, 0.7515, 0.1227, 0.759, 0.1152, 0.8057, 0.1196, 0.7898, 0.1227, 0.8669, 0.05738, 0.8623, 0.04781, 0.8719, 0.0142, 0.8727, 0.02653, 0.5619, 0.07388, 0.5609, 0.08098, 0.5319, 0.08086, 0.5325, 0.0756, 0.5584, 0.084, 0.556, 0.08052, 0.5297, 0.08097, 0.562, 0.07052, 0.5619, 0.07388, 0.5325, 0.0756, 0.9254, 0.124, 0.9238, 0.1214, 0.9521, 0.1243, 0.3254, 0.2507, 0.3127, 0.2505, 0.3089, 0.2885, 0.3309, 0.2923, 0.9988, 0.4579, 0.8414, 0.4698, 0.797, 0.7944, 0.9975, 0.7725, 0.08645, 0.3726, 0.08323, 0.3524, 0.07524, 0.3522, 0.07635, 0.3714, 0.3271, 0.2315, 0.3285, 0.217, 0.3151, 0.2165, 0.3137, 0.2302, 0.1029, 0.3304, 0.1208, 0.3304, 0.1135, 0.3197, 0.103, 0.3168, 0.2343, 0.3049, 0.2342, 0.3186, 0.2391, 0.3186, 0.2544, 0.3031, 0.05291, 0.2323, 0.06925, 0.2463, 0.07572, 0.2465, 0.07302, 0.2319, 0.2326, 0.3404, 0.2373, 0.3603, 0.2435, 0.3583, 0.2386, 0.3383, 0.3285, 0.217, 0.3283, 0.1973, 0.317, 0.1964, 0.3151, 0.2165, 0.06925, 0.2463, 0.07111, 0.2666, 0.07596, 0.2662, 0.07572, 0.2465, 0.2342, 0.3186, 0.2386, 0.3383, 0.2435, 0.3383, 0.2391, 0.3186, 0.2241, 0.4324, 0.2235, 0.4095, 0.2121, 0.4101, 0.2125, 0.4242, 0.2472, 0.3025, 0.2664, 0.3031, 0.2647, 0.2777, 0.2541, 0.2826, 0.2643, 0.2601, 0.2644, 0.2296, 0.2566, 0.2293, 0.2545, 0.2598, 0.2647, 0.2777, 0.2643, 0.2601, 0.2545, 0.2598, 0.2541, 0.2826, 0.2701, 0.183, 0.2735, 0.1972, 0.2882, 0.1977, 0.2889, 0.1833, 0.0733, 0.1715, 0.09508, 0.1676, 0.09527, 0.1557, 0.08132, 0.1535, 0.2113, 0.3794, 0.2101, 0.3359, 0.2044, 0.336, 0.2021, 0.3795, 0.2735, 0.1972, 0.2777, 0.2282, 0.2869, 0.2283, 0.2882, 0.1977, 0.09508, 0.1676, 0.1257, 0.1669, 0.1257, 0.159, 0.09527, 0.1557, 0.2235, 0.4095, 0.2204, 0.3791, 0.2113, 0.3794, 0.2121, 0.4101, 0.2701, 0.183, 0.2889, 0.1833, 0.2902, 0.1539, 0.2664, 0.1535, 0.797, 0.7944, 0.7668, 0.9349, 0.9975, 0.9302, 0.9975, 0.7725, 0.2126, 0.2812, 0.2131, 0.3011, 0.2472, 0.3025, 0.2541, 0.2826, 0.2889, 0.1833, 0.2995, 0.1809, 0.2995, 0.1551, 0.2902, 0.1539, 0.2869, 0.2283, 0.296, 0.229, 0.2995, 0.1987, 0.2882, 0.1977, 0.2882, 0.1977, 0.2995, 0.1987, 0.2995, 0.1809, 0.2889, 0.1833, 0.2113, 0.3794, 0.2021, 0.3795, 0.1973, 0.4104, 0.2121, 0.4101, 0.3127, 0.2505, 0.3031, 0.2506, 0.2995, 0.2926, 0.3089, 0.2885, 0.2277, 0.3209, 0.2342, 0.3186, 0.2343, 0.3049, 0.2241, 0.3076, 0.2121, 0.4101, 0.1973, 0.4104, 0.1917, 0.4324, 0.2125, 0.4242, 0.2326, 0.3404, 0.2386, 0.3383, 0.2342, 0.3186, 0.2277, 0.3209, 0.07524, 0.3522, 0.06461, 0.3523, 0.06259, 0.3726, 0.07635, 0.3714, 0.1135, 0.3197, 0.1194, 0.306, 0.1036, 0.3071, 0.103, 0.3168, 0.3137, 0.2302, 0.305, 0.2295, 0.3031, 0.2506, 0.3127, 0.2505, 0.05291, 0.2323, 0.07302, 0.2319, 0.07129, 0.2126, 0.05255, 0.2146, 0.3271, 0.2315, 0.3137, 0.2302, 0.3127, 0.2505, 0.3254, 0.2507, 0.1917, 0.2805, 0.1944, 0.2853, 0.205, 0.2874, 0.2126, 0.2812, 0.1944, 0.2853, 0.194, 0.2971, 0.2037, 0.298, 0.205, 0.2874, 0.2131, 0.3011, 0.2126, 0.2812, 0.205, 0.2874, 0.2037, 0.298, 0.14, 0.317, 0.1413, 0.3268, 0.1477, 0.3318, 0.1477, 0.306, 0.1541, 0.3267, 0.1541, 0.306, 0.1484, 0.3109, 0.1477, 0.323, 0.2793, 0.2718, 0.2787, 0.2871, 0.2845, 0.2873, 0.2851, 0.272, 0.1257, 0.1669, 0.1687, 0.1658, 0.1689, 0.1595, 0.1257, 0.159, 0.2204, 0.3791, 0.2158, 0.3357, 0.2101, 0.3359, 0.2113, 0.3794, 0.2777, 0.2282, 0.2793, 0.2718, 0.2851, 0.272, 0.2869, 0.2283, 0.2644, 0.2296, 0.2643, 0.186, 0.2595, 0.1858, 0.2566, 0.2293, 0.2869, 0.2283, 0.2851, 0.272, 0.2907, 0.2722, 0.296, 0.229, 0.107, 0.9105, 0.05062, 0.9189, 0.05425, 0.9603, 0.1073, 0.9604, 0.2793, 0.2718, 0.2743, 0.2824, 0.2732, 0.2875, 0.2769, 0.2892, 0.2787, 0.2871, 0.2158, 0.3357, 0.2176, 0.3197, 0.2097, 0.32, 0.2101, 0.3359, 0.2101, 0.3359, 0.2097, 0.32, 0.2039, 0.3202, 0.2044, 0.336, 0.2643, 0.186, 0.2661, 0.1706, 0.263, 0.1705, 0.2595, 0.1858, 0.2851, 0.272, 0.2845, 0.2873, 0.2923, 0.2879, 0.2907, 0.2722, 0.2373, 0.3603, 0.2425, 0.3823, 0.2484, 0.3785, 0.2435, 0.3583, 0.07111, 0.2666, 0.07165, 0.2853, 0.07675, 0.2864, 0.07596, 0.2662, 0.2386, 0.3383, 0.2435, 0.3583, 0.2484, 0.3583, 0.2435, 0.3383, 0.08323, 0.3524, 0.08342, 0.3318, 0.07526, 0.3318, 0.07524, 0.3522, 0.3283, 0.1973, 0.3272, 0.177, 0.3187, 0.176, 0.317, 0.1964, 0.07524, 0.3522, 0.07526, 0.3318, 0.06753, 0.3337, 0.06461, 0.3523, 0.1362, 0.314, 0.1371, 0.3267, 0.1399, 0.3267, 0.1399, 0.314, 0.07165, 0.2853, 0.07031, 0.3043, 0.07737, 0.306, 0.07675, 0.2864, 0.2435, 0.3583, 0.2484, 0.3785, 0.2533, 0.3784, 0.2484, 0.3583, 0.07526, 0.3318, 0.07529, 0.3107, 0.06519, 0.3147, 0.06753, 0.3337, 0.08342, 0.3318, 0.08652, 0.311, 0.07529, 0.3107, 0.07526, 0.3318, 0.3272, 0.177, 0.3309, 0.1575, 0.3207, 0.1535, 0.3187, 0.176, 0.1029, 0.3175, 0.09506, 0.3245, 0.1029, 0.3311, 0.2484, 0.3785, 0.2498, 0.3844, 0.2544, 0.3833, 0.2533, 0.3784, 0.09729, 0.306, 0.09506, 0.3245, 0.1029, 0.3175, 0.08652, 0.311, 0.08653, 0.306, 0.07529, 0.3061, 0.07529, 0.3107, 0.1165, 0.9012, 0.06502, 0.9178, 0.03687, 0.9356, 0.08536, 0.9357, 0.1362, 0.314, 0.1399, 0.314, 0.14, 0.306, 0.134, 0.3061, 0.03687, 0.9356, 0.0244, 0.931, 0.01958, 0.9594, 0.02991, 0.9577, 0.06502, 0.9178, 0.05405, 0.9041, 0.0244, 0.931, 0.03687, 0.9356, 0.02991, 0.9577, 0.01958, 0.9594, 0.05116, 0.9972, 0.05986, 0.9894, 0.08467, 0.9669, 0.02991, 0.9577, 0.05986, 0.9894, 0.1126, 0.9961, 0.08536, 0.9357, 0.03687, 0.9356, 0.02991, 0.9577, 0.08467, 0.9669, 0.1029, 0.3311, 0.09506, 0.3245, 0.09983, 0.3412, 0.07529, 0.3061, 0.06194, 0.3061, 0.06193, 0.3103, 0.07529, 0.3107, 0.09983, 0.3412, 0.09506, 0.3245, 0.09264, 0.3442, 0.09264, 0.3442, 0.09506, 0.3245, 0.08653, 0.3308, 0.08653, 0.3308, 0.09506, 0.3245, 0.08748, 0.3174, 0.08748, 0.3174, 0.09506, 0.3245, 0.0927, 0.3077, 0.0927, 0.3077, 0.09506, 0.3245, 0.09729, 0.306, 0.1788, 0.1637, 0.1841, 0.1636, 0.1841, 0.1607, 0.1791, 0.1608, 0.1687, 0.1658, 0.1788, 0.1637, 0.1791, 0.1608, 0.1689, 0.1595, 0.1572, 0.3219, 0.1587, 0.3239, 0.1591, 0.306, 0.05746, 0.916, 0.008314, 0.9307, 0.008717, 0.9484, 0.05794, 0.9509, 0.1073, 0.9604, 0.05425, 0.9603, 0.05438, 0.9963, 0.1073, 0.9963, 0.2661, 0.1706, 0.2664, 0.1614, 0.2637, 0.1613, 0.263, 0.1705, 0.1092, 0.9506, 0.05794, 0.9509, 0.05402, 0.9914, 0.1088, 0.9995, 0.1089, 0.9155, 0.05746, 0.916, 0.05794, 0.9509, 0.1092, 0.9506, 0.1661, 0.3229, 0.1661, 0.3144, 0.163, 0.3143, 0.163, 0.3229, 0.163, 0.3126, 0.1619, 0.3061, 0.1596, 0.306, 0.1591, 0.3138, 0.1713, 0.306, 0.1713, 0.3083, 0.173, 0.3083, 0.173, 0.306, 0.1841, 0.1636, 0.1917, 0.1634, 0.1917, 0.1617, 0.1841, 0.1607, 0.2732, 0.2875, 0.2726, 0.2953, 0.2748, 0.2956, 0.2769, 0.2892, 0.1558, 0.3242, 0.1573, 0.3307, 0.1591, 0.3305, 0.1587, 0.3239, 0.1572, 0.3219, 0.1541, 0.3221, 0.1558, 0.3242, 0.1587, 0.3239, 0.1713, 0.3061, 0.1701, 0.306, 0.1695, 0.31, 0.1697, 0.3128, 0.1713, 0.3128, 0.1707, 0.31, 0.1661, 0.3144, 0.1654, 0.306, 0.1638, 0.306, 0.163, 0.3143, 0.05062, 0.9189, 0.003534, 0.9383, 0.003508, 0.9634, 0.05425, 0.9603, 0.05425, 0.9603, 0.003508, 0.9634, 0.003889, 0.9818, 0.05438, 0.9963, 0.2664, 0.1614, 0.2664, 0.1535, 0.2652, 0.1535, 0.2637, 0.1613, 0.05794, 0.9509, 0.008717, 0.9484, 0.008314, 0.973, 0.05402, 0.9914, 0.163, 0.3126, 0.1591, 0.3138, 0.1595, 0.3193, 0.163, 0.3305])
me_cube_003.materials.append(mat_moshkis)
me_cube_003.use_remesh_preserve_volume = False
me_cube_003.use_remesh_preserve_attributes = False
me_cube_003.use_mirror_vertex_groups = False
me_cube_003.update()
me_cylinder = bpy.data.meshes.new('Cylinder')
me_cylinder.from_pydata([(0.0, 1.0, -1.0), (0.0, 1.0, 1.0), (0.1951, 0.9808, -1.0), (0.1951, 0.9808, 1.0), (0.3827, 0.9239, -1.0), (0.3827, 0.9239, 1.0), (0.5556, 0.8315, -1.0), (0.5556, 0.8315, 1.0), (0.7071, 0.7071, -1.0), (0.7071, 0.7071, 1.0), (0.8315, 0.5556, -1.0), (0.8315, 0.5556, 1.0), (0.9239, 0.3827, -1.0), (0.9239, 0.3827, 1.0), (0.9808, 0.1951, -1.0), (0.9808, 0.1951, 1.0), (1.0, 7.55e-08, -1.0), (1.0, 7.55e-08, 1.0), (0.9808, -0.1951, -1.0), (0.9808, -0.1951, 1.0), (0.9239, -0.3827, -1.0), (0.9239, -0.3827, 1.0), (0.8315, -0.5556, -1.0), (0.8315, -0.5556, 1.0), (0.7071, -0.7071, -1.0), (0.7071, -0.7071, 1.0), (0.5556, -0.8315, -1.0), (0.5556, -0.8315, 1.0), (0.3827, -0.9239, -1.0), (0.3827, -0.9239, 1.0), (0.1951, -0.9808, -1.0), (0.1951, -0.9808, 1.0), (-3.258e-07, -1.0, -1.0), (-3.258e-07, -1.0, 1.0), (-0.1951, -0.9808, -1.0), (-0.1951, -0.9808, 1.0), (-0.3827, -0.9239, -1.0), (-0.3827, -0.9239, 1.0), (-0.5556, -0.8315, -1.0), (-0.5556, -0.8315, 1.0), (-0.7071, -0.7071, -1.0), (-0.7071, -0.7071, 1.0), (-0.8315, -0.5556, -1.0), (-0.8315, -0.5556, 1.0), (-0.9239, -0.3827, -1.0), (-0.9239, -0.3827, 1.0), (-0.9808, -0.1951, -1.0), (-0.9808, -0.1951, 1.0), (-1.0, 9.656e-07, -1.0), (-1.0, 9.656e-07, 1.0), (-0.9808, 0.1951, -1.0), (-0.9808, 0.1951, 1.0), (-0.9239, 0.3827, -1.0), (-0.9239, 0.3827, 1.0), (-0.8315, 0.5556, -1.0), (-0.8315, 0.5556, 1.0), (-0.7071, 0.7071, -1.0), (-0.7071, 0.7071, 1.0), (-0.5556, 0.8315, -1.0), (-0.5556, 0.8315, 1.0), (-0.3827, 0.9239, -1.0), (-0.3827, 0.9239, 1.0), (-0.1951, 0.9808, -1.0), (-0.1951, 0.9808, 1.0)], [], [(0, 1, 3, 2), (2, 3, 5, 4), (4, 5, 7, 6), (6, 7, 9, 8), (8, 9, 11, 10), (10, 11, 13, 12), (12, 13, 15, 14), (14, 15, 17, 16), (16, 17, 19, 18), (18, 19, 21, 20), (20, 21, 23, 22), (22, 23, 25, 24), (24, 25, 27, 26), (26, 27, 29, 28), (28, 29, 31, 30), (30, 31, 33, 32), (32, 33, 35, 34), (34, 35, 37, 36), (36, 37, 39, 38), (38, 39, 41, 40), (40, 41, 43, 42), (42, 43, 45, 44), (44, 45, 47, 46), (46, 47, 49, 48), (48, 49, 51, 50), (50, 51, 53, 52), (52, 53, 55, 54), (54, 55, 57, 56), (56, 57, 59, 58), (58, 59, 61, 60), (3, 1, 63, 61, 59, 57, 55, 53, 51, 49, 47, 45, 43, 41, 39, 37, 35, 33, 31, 29, 27, 25, 23, 21, 19, 17, 15, 13, 11, 9, 7, 5), (60, 61, 63, 62), (62, 63, 1, 0), (0, 2, 4, 6, 8, 10, 12, 14, 16, 18, 20, 22, 24, 26, 28, 30, 32, 34, 36, 38, 40, 42, 44, 46, 48, 50, 52, 54, 56, 58, 60, 62)])
_uv = me_cylinder.uv_layers.new(name='UVMap')
_uv.uv.foreach_set('vector', [1.0, 0.5, 1.0, 1.0, 0.9688, 1.0, 0.9688, 0.5, 0.9688, 0.5, 0.9688, 1.0, 0.9375, 1.0, 0.9375, 0.5, 0.9375, 0.5, 0.9375, 1.0, 0.9062, 1.0, 0.9062, 0.5, 0.9062, 0.5, 0.9062, 1.0, 0.875, 1.0, 0.875, 0.5, 0.875, 0.5, 0.875, 1.0, 0.8438, 1.0, 0.8438, 0.5, 0.8438, 0.5, 0.8438, 1.0, 0.8125, 1.0, 0.8125, 0.5, 0.8125, 0.5, 0.8125, 1.0, 0.7812, 1.0, 0.7812, 0.5, 0.7812, 0.5, 0.7812, 1.0, 0.75, 1.0, 0.75, 0.5, 0.75, 0.5, 0.75, 1.0, 0.7188, 1.0, 0.7188, 0.5, 0.7188, 0.5, 0.7188, 1.0, 0.6875, 1.0, 0.6875, 0.5, 0.6875, 0.5, 0.6875, 1.0, 0.6562, 1.0, 0.6562, 0.5, 0.6562, 0.5, 0.6562, 1.0, 0.625, 1.0, 0.625, 0.5, 0.625, 0.5, 0.625, 1.0, 0.5938, 1.0, 0.5938, 0.5, 0.5938, 0.5, 0.5938, 1.0, 0.5625, 1.0, 0.5625, 0.5, 0.5625, 0.5, 0.5625, 1.0, 0.5312, 1.0, 0.5312, 0.5, 0.5312, 0.5, 0.5312, 1.0, 0.5, 1.0, 0.5, 0.5, 0.5, 0.5, 0.5, 1.0, 0.4688, 1.0, 0.4688, 0.5, 0.4688, 0.5, 0.4688, 1.0, 0.4375, 1.0, 0.4375, 0.5, 0.4375, 0.5, 0.4375, 1.0, 0.4062, 1.0, 0.4062, 0.5, 0.4062, 0.5, 0.4062, 1.0, 0.375, 1.0, 0.375, 0.5, 0.375, 0.5, 0.375, 1.0, 0.3438, 1.0, 0.3438, 0.5, 0.3438, 0.5, 0.3438, 1.0, 0.3125, 1.0, 0.3125, 0.5, 0.3125, 0.5, 0.3125, 1.0, 0.2812, 1.0, 0.2812, 0.5, 0.2812, 0.5, 0.2812, 1.0, 0.25, 1.0, 0.25, 0.5, 0.25, 0.5, 0.25, 1.0, 0.2188, 1.0, 0.2188, 0.5, 0.2188, 0.5, 0.2188, 1.0, 0.1875, 1.0, 0.1875, 0.5, 0.1875, 0.5, 0.1875, 1.0, 0.1562, 1.0, 0.1562, 0.5, 0.1562, 0.5, 0.1562, 1.0, 0.125, 1.0, 0.125, 0.5, 0.125, 0.5, 0.125, 1.0, 0.09375, 1.0, 0.09375, 0.5, 0.09375, 0.5, 0.09375, 1.0, 0.0625, 1.0, 0.0625, 0.5, 0.2968, 0.4854, 0.25, 0.49, 0.2032, 0.4854, 0.1582, 0.4717, 0.1167, 0.4496, 0.08029, 0.4197, 0.05045, 0.3833, 0.02827, 0.3418, 0.01461, 0.2968, 0.01, 0.25, 0.01461, 0.2032, 0.02827, 0.1582, 0.05045, 0.1167, 0.08029, 0.08029, 0.1167, 0.05045, 0.1582, 0.02827, 0.2032, 0.01461, 0.25, 0.01, 0.2968, 0.01461, 0.3418, 0.02827, 0.3833, 0.05045, 0.4197, 0.08029, 0.4496, 0.1167, 0.4717, 0.1582, 0.4854, 0.2032, 0.49, 0.25, 0.4854, 0.2968, 0.4717, 0.3418, 0.4496, 0.3833, 0.4197, 0.4197, 0.3833, 0.4496, 0.3418, 0.4717, 0.0625, 0.5, 0.0625, 1.0, 0.03125, 1.0, 0.03125, 0.5, 0.03125, 0.5, 0.03125, 1.0, 0.0, 1.0, 0.0, 0.5, 0.75, 0.49, 0.7968, 0.4854, 0.8418, 0.4717, 0.8833, 0.4496, 0.9197, 0.4197, 0.9496, 0.3833, 0.9717, 0.3418, 0.9854, 0.2968, 0.99, 0.25, 0.9854, 0.2032, 0.9717, 0.1582, 0.9496, 0.1167, 0.9197, 0.08029, 0.8833, 0.05045, 0.8418, 0.02827, 0.7968, 0.01461, 0.75, 0.01, 0.7032, 0.01461, 0.6582, 0.02827, 0.6167, 0.05045, 0.5803, 0.08029, 0.5504, 0.1167, 0.5283, 0.1582, 0.5146, 0.2032, 0.51, 0.25, 0.5146, 0.2968, 0.5283, 0.3418, 0.5504, 0.3833, 0.5803, 0.4197, 0.6167, 0.4496, 0.6582, 0.4717, 0.7032, 0.4854])
me_cylinder.use_remesh_fix_poles = True
me_cylinder.use_remesh_preserve_attributes = False
me_cylinder.use_mirror_vertex_groups = False
me_cylinder.update()
arm_armature = bpy.data.armatures.new('Armature')  # bones are not reproduced

# ---- objects
ob_cube = bpy.data.objects.new('Cube', me_cube)
ob_cube_001 = bpy.data.objects.new('Cube.001', me_cube_001)
ob_cube_003 = bpy.data.objects.new('Cube.003', me_cube_003)
ob_armature = bpy.data.objects.new('Armature', arm_armature)
ob_capsule = bpy.data.objects.new('Capsule', me_cylinder)

# ---- transforms, parenting, visibility, modifiers, constraints
ob_cube.location = (0.0, 0.0, 0.0)
ob_cube.lock_rotations_4d = False
ob_cube.empty_display_type = 'ARROWS'
ob_cube.lineart.crease_threshold = 0.0
_m = ob_cube.modifiers.new('Mirror', 'MIRROR')
_m.use_clip = True
ob_cube_001.location = (0.0, 0.0, 0.0)
ob_cube_001.lock_rotations_4d = False
ob_cube_001.empty_display_type = 'ARROWS'
ob_cube_001.lineart.crease_threshold = 0.0
_m = ob_cube_001.modifiers.new('Mirror', 'MIRROR')
_m.use_clip = True
_m = ob_cube_001.modifiers.new('EdgeSplit', 'EDGE_SPLIT')
_m.use_edge_angle = False
ob_cube_003.parent = ob_armature
ob_cube_003.location = (0.0, 0.0, 0.0)
ob_cube_003.lock_rotations_4d = False
ob_cube_003.empty_display_type = 'ARROWS'
ob_cube_003.lineart.crease_threshold = 0.0
_vg = ob_cube_003.vertex_groups.new(name='Root')
for _i, _w in zip([0, 1, 3, 4, 5, 6, 8, 23, 29, 30, 35, 36, 37, 38, 39, 40, 41, 42, 43, 44, 45, 169, 170, 172, 173, 174, 175, 177, 192, 199, 200, 205, 206, 207, 208, 209, 210, 211, 212], [0.041, 0.2224, 0.2763, 0.8868, 0.05317, 0.02575, 0.0983, 0.002775, 0.02441, 0.1387, 0.08278, 0.9132, 0.8115, 0.8307, 0.966, 0.9173, 0.7724, 0.8094, 0.5965, 0.9024, 0.84, 0.04533, 0.2224, 0.2763, 0.8734, 0.05317, 0.02575, 0.09831, 0.08427, 0.02482, 0.1387, 0.08278, 0.8116, 0.8308, 0.7725, 0.8094, 0.5965, 0.9024, 0.84]): _vg.add([_i], _w, 'REPLACE')
_vg = ob_cube_003.vertex_groups.new(name='Torso')
for _i, _w in zip([0, 2, 13, 14, 23, 24, 27, 29, 38, 40, 169, 171, 182, 183, 192, 193, 196, 197, 199, 207], [0.1359, 0.135, 0.04703, 0.08701, 0.9089, 0.9294, 0.04519, 0.008115, 0.00135, 0.01311, 0.1424, 0.1382, 0.0508, 0.09153, 0.631, 0.7605, 0.977, 0.04944, 0.0097, 0.001668]): _vg.add([_i], _w, 'REPLACE')
_vg = ob_cube_003.vertex_groups.new(name='UpperArmL')
for _i, _w in zip([0, 1, 2, 3, 4, 5, 6, 7, 8, 9, 10, 11, 12, 13, 14, 15, 16, 17, 18, 19, 20, 21, 22, 23, 24, 25, 26, 27, 28, 29, 30, 31, 32, 33, 34, 35, 36, 37, 38, 39, 40, 41, 42, 43, 44, 45, 46, 47, 48, 49, 50, 51, 52, 53, 54, 55, 56, 57, 58, 59, 60, 61, 62, 63, 64, 65, 66, 67, 68, 69, 70, 71, 72, 73, 74, 75, 76, 77, 78, 79, 80, 81, 82, 83, 84, 85, 86, 87, 88, 89, 90, 91, 92, 93, 94, 95, 96, 97, 98, 99, 100, 101, 102, 103, 104, 105, 106, 107, 108, 109, 110, 111, 112, 113, 114, 115, 116, 117, 118, 119, 120, 121, 122, 123, 124, 125, 126, 127, 128, 129, 130, 131, 132, 133, 134, 135, 136, 137, 138, 139, 140, 141, 142, 143, 144, 145, 146, 147, 148, 149, 150, 151, 152, 153, 154, 155, 156, 157, 158, 159, 160, 161, 162, 163, 164, 165, 166, 167, 168, 169, 170, 171, 172, 173, 174, 175, 176, 177, 178, 179, 180, 181, 182, 183, 184, 185, 186, 187, 188, 189, 190, 191, 192, 193, 194, 195, 196, 197, 198, 199, 200, 201, 202, 203, 204, 205, 206, 207, 208, 209, 210, 211, 212, 225, 226, 227, 228, 229, 230, 231, 232, 233, 234, 235, 236, 237, 238, 239, 240, 241, 242, 243, 244, 245, 246, 247, 248, 249], [0.0, 0.0, 0.0, 0.0, 0.0, 0.0, 0.0, 0.0, 0.0, 0.0, 0.0, 0.0, 0.0, 0.0, 0.0, 0.0, 0.0, 0.0, 0.0, 0.0, 0.0, 0.0, 0.0, 0.0, 0.0, 0.0, 0.0, 0.0, 0.0, 0.0, 0.0, 0.0, 0.0, 0.0, 0.0, 0.0, 0.0, 0.0, 0.0, 0.0, 0.0, 0.0, 0.0, 0.0, 0.0, 0.0, 0.0, 0.0, 0.0, 0.0, 0.0, 0.0, 0.0, 0.0, 0.0, 0.0, 0.0, 0.0, 0.0, 0.0, 0.0, 0.0, 0.0, 0.0, 0.0, 0.0, 0.0, 0.0, 0.0, 0.0, 0.0, 0.0, 0.0, 0.0, 0.0, 0.0, 0.0, 0.0, 0.0, 0.0, 0.0, 0.0, 0.0, 0.0, 0.0, 0.0, 0.0, 0.0, 0.0, 0.0, 0.0, 0.0, 0.0, 0.0, 0.0, 0.0, 0.0, 0.0, 0.0, 0.0, 0.0, 0.0, 0.0, 0.0, 0.0, 0.0, 0.0, 0.0, 0.0, 0.0, 0.0, 0.0, 0.0, 0.0, 0.0, 0.0, 0.0, 0.0, 0.0, 0.0, 0.0, 0.0, 0.0, 0.0, 0.0, 0.0, 0.0, 0.0, 0.0, 0.0, 0.0, 0.0, 0.0, 0.0, 0.0, 0.0, 0.0, 0.0, 0.0, 0.0, 0.0, 0.0, 0.0, 0.0, 0.0, 0.0, 0.0, 0.0, 0.0, 0.0, 0.0, 0.0, 0.0, 0.0, 0.0, 0.0, 0.0, 0.0, 0.0, 0.0, 0.0, 0.0, 0.0, 0.0, 0.0, 0.0, 0.0, 0.0, 0.0, 0.001522, 0.0, 0.003538, 0.0, 0.0, 0.0, 0.0, 0.0, 0.0, 0.0, 0.0, 0.0, 0.0, 0.007467, 0.01225, 0.9595, 0.9768, 0.9723, 0.9881, 0.5602, 0.5627, 0.8877, 0.8922, 0.0, 0.0, 0.9759, 0.9937, 0.0, 0.0005594, 0.0, 0.04771, 0.0, 0.5049, 0.9639, 0.0, 0.0, 0.0, 0.0, 0.0, 0.0, 0.0, 0.0, 0.0, 0.0, 0.0, 0.0, 0.0, 0.0, 0.0, 0.0, 0.0, 0.0, 0.0, 0.0, 0.0, 0.0, 0.0, 0.0, 0.0, 0.0, 0.0, 0.0, 0.0, 0.0, 0.0, 0.0, 0.0, 0.0, 0.0]): _vg.add([_i], _w, 'REPLACE')
_vg = ob_cube_003.vertex_groups.new(name='LowerArmL')
for _i, _w in zip([188, 189, 190, 191, 201], [0.4332, 0.4308, 0.1018, 0.09796, 0.4927]): _vg.add([_i], _w, 'REPLACE')
_vg = ob_cube_003.vertex_groups.new(name='HandL')
for _i, _w in zip([213, 214, 215, 216, 217, 218, 219, 220, 221, 222, 223, 224, 250, 251, 252, 253, 254, 255, 256, 257, 258, 259, 260, 261, 262, 263, 264, 265, 266, 267, 268, 269, 270, 271], [0.9902, 0.991, 0.9912, 0.9916, 0.9962, 0.997, 0.999, 0.9993, 0.9995, 0.9994, 0.9999, 0.9991, 0.9975, 0.9979, 0.9992, 0.9991, 0.9997, 0.9999, 1.0, 0.9999, 0.9999, 0.9999, 0.9998, 0.9994, 0.9995, 0.9995, 0.9995, 0.9995, 0.9999, 0.9999, 1.0, 0.9999, 0.9999, 0.9999]): _vg.add([_i], _w, 'REPLACE')
_vg = ob_cube_003.vertex_groups.new(name='UpperArmR')
for _i, _w in zip([0, 1, 2, 3, 4, 5, 6, 7, 8, 9, 10, 11, 12, 13, 14, 15, 16, 17, 18, 19, 20, 21, 22, 23, 24, 25, 26, 27, 28, 29, 30, 31, 32, 33, 34, 35, 36, 37, 38, 39, 40, 41, 42, 43, 44, 45, 58, 59, 60, 61, 62, 63, 64, 65, 66, 67, 68, 69, 70, 71, 72, 73, 74, 75, 76, 77, 78, 79, 80, 81, 82, 169, 170, 171, 172, 173, 174, 175, 176, 177, 178, 179, 180, 181, 182, 183, 184, 185, 186, 187, 188, 189, 190, 191, 192, 193, 194, 195, 196, 197, 198, 199, 200, 201, 202, 203, 204, 205, 206, 207, 208, 209, 210, 211, 212, 213, 214, 215, 216, 217, 218, 219, 220, 221, 222, 223, 224, 225, 226, 227, 228, 229, 230, 231, 232, 233, 234, 235, 236, 237, 238, 239, 240, 241, 242, 243, 244, 245, 246, 247, 248, 249, 250, 251, 252, 253, 254, 255, 256, 257, 258, 259, 260, 261, 262, 263, 264, 265, 266, 267, 268, 269, 270, 271], [0.0006321, 0.0, 0.0002526, 0.0, 0.0, 0.0, 0.0, 0.0, 0.0, 0.0, 0.0, 0.0, 0.0, 0.02028, 0.03135, 0.9496, 0.9729, 0.9675, 0.9856, 0.5655, 0.565, 0.888, 0.8923, 0.0, 0.0, 0.9764, 0.9924, 0.01835, 0.0, 0.001946, 0.0, 0.505, 0.9789, 0.0, 0.0, 0.0, 0.0, 0.0, 0.0, 0.0, 0.0, 0.0, 0.0, 0.0, 0.0, 0.0, 0.0, 0.0, 0.0, 0.0, 0.0, 0.0, 0.0, 0.0, 0.0, 0.0, 0.0, 0.0, 0.0, 0.0, 0.0, 0.0, 0.0, 0.0, 0.0, 0.0, 0.0, 0.0, 0.0, 0.0, 0.0, 0.0, 0.0, 0.0, 0.0, 0.0, 0.0, 0.0, 0.0, 0.0, 0.0, 0.0, 0.0, 0.0, 0.0, 0.0, 0.0, 0.0, 0.0, 0.0, 0.0, 0.0, 0.0, 0.0, 0.005626, 2.864e-05, 0.0, 0.0, 0.0, 0.0, 0.0, 0.0, 0.0, 0.0, 0.0, 0.0, 0.0, 0.0, 0.0, 0.0, 0.0, 0.0, 0.0, 0.0, 0.0, 0.0, 0.0, 0.0, 0.0, 0.0, 0.0, 0.0, 0.0, 0.0, 0.0, 0.0, 0.0, 0.0, 0.0, 0.0, 0.0, 0.0, 0.0, 0.0, 0.0, 0.0, 0.0, 0.0, 0.0, 0.0, 0.0, 0.0, 0.0, 0.0, 0.0, 0.0, 0.0, 0.0, 0.0, 0.0, 0.0, 0.0, 0.0, 0.0, 0.0, 0.0, 0.0, 0.0, 0.0, 0.0, 0.0, 0.0, 0.0, 0.0, 0.0, 0.0, 0.0, 0.0, 0.0, 0.0, 0.0, 0.0, 0.0, 0.0]): _vg.add([_i], _w, 'REPLACE')
_vg = ob_cube_003.vertex_groups.new(name='LowerArmR')
for _i, _w in zip([15, 19, 20, 21, 22, 31], [0.003726, 0.428, 0.4289, 0.1012, 0.09775, 0.4928]): _vg.add([_i], _w, 'REPLACE')
_vg = ob_cube_003.vertex_groups.new(name='HandR')
for _i, _w in zip([46, 47, 48, 49, 50, 51, 52, 53, 54, 55, 56, 57, 83, 84, 85, 86, 87, 88, 89, 90, 91, 92, 93, 94, 95, 96, 97, 98, 99, 100, 101, 102, 103, 104, 105, 106, 107, 108, 109, 110, 111, 112, 113, 114, 115, 116, 117, 118, 119, 120, 121, 122, 123, 124, 125, 126, 127, 128, 129, 130, 131, 132, 133, 134, 135, 136, 137, 138, 139, 140, 141, 142, 143, 144, 145, 146, 147, 148, 149, 150, 151, 152, 153, 154, 155, 156, 157, 158, 159, 160, 161, 162, 163, 164, 165, 166, 167, 168], [0.9872, 0.9973, 0.9932, 0.9899, 0.9963, 0.9971, 0.9993, 0.9996, 0.9994, 0.9995, 0.9999, 0.9996, 0.9925, 0.9933, 0.9952, 0.9953, 0.9999, 0.9998, 0.9999, 0.9999, 0.9998, 0.9999, 0.9962, 0.9963, 0.9959, 0.9959, 0.996, 0.996, 0.9999, 0.9998, 0.9999, 0.9998, 0.9998, 0.9999, 0.9998, 0.9997, 0.9999, 0.9997, 1.0, 0.9999, 0.9998, 0.9999, 0.9999, 0.9998, 0.9998, 0.9998, 0.9978, 0.997, 1.0, 1.0, 1.0, 1.0, 1.0, 1.0, 1.0, 1.0, 1.0, 1.0, 1.0, 1.0, 1.0, 1.0, 1.0, 1.0, 1.0, 1.0, 1.0, 1.0, 1.0, 1.0, 1.0, 1.0, 1.0, 1.0, 1.0, 1.0, 1.0, 1.0, 1.0, 1.0, 1.0, 1.0, 1.0, 1.0, 1.0, 1.0, 1.0, 1.0, 1.0, 1.0, 1.0, 1.0, 1.0, 1.0, 1.0, 1.0, 1.0, 1.0]): _vg.add([_i], _w, 'REPLACE')
_vg = ob_cube_003.vertex_groups.new(name='UpperLegL')
for _i, _w in zip([4, 36, 45, 170, 172, 173, 174, 175, 176, 177, 178, 179, 180, 181, 198, 200, 203, 204, 205, 206, 207, 208, 209, 210, 211, 212, 225, 226, 227, 228, 229, 230], [0.05415, 0.03619, 0.004515, 0.7573, 0.7075, 0.06197, 0.9416, 0.9587, 0.9807, 0.8908, 0.9614, 0.9742, 0.9445, 0.9377, 0.9826, 0.8473, 0.9575, 0.969, 0.9111, 0.1016, 0.08055, 0.1291, 0.1508, 0.3785, 0.06921, 0.1244, 0.0003934, 0.01644, 0.02762, 0.05622, 0.01691, 0.0007746]): _vg.add([_i], _w, 'REPLACE')
_vg = ob_cube_003.vertex_groups.new(name='LowerLegL')
for _i, _w in zip([178, 180, 181, 203, 204, 225, 226, 227, 228, 229, 230, 231, 232, 234, 235, 236, 237, 238, 239, 241], [0.02093, 0.05069, 0.05486, 0.03093, 0.00454, 0.9455, 0.9566, 0.914, 0.9106, 0.9364, 0.9405, 0.3075, 0.6412, 0.02375, 0.0885, 0.05446, 0.3981, 0.4396, 0.07647, 0.05018]): _vg.add([_i], _w, 'REPLACE')
_vg = ob_cube_003.vertex_groups.new(name='FootL')
for _i, _w in zip([225, 227, 228, 229, 230, 231, 232, 233, 234, 235, 236, 237, 238, 239, 240, 241, 242, 243, 244, 245, 246, 247, 248, 249], [0.008583, 0.04423, 0.01584, 0.01021, 0.01815, 0.6911, 0.3564, 0.9759, 0.9615, 0.9106, 0.9446, 0.6013, 0.5599, 0.9231, 0.9969, 0.9495, 0.9908, 0.9994, 0.9986, 0.9789, 0.9935, 0.9995, 0.9993, 0.9916]): _vg.add([_i], _w, 'REPLACE')
_vg = ob_cube_003.vertex_groups.new(name='UpperLegR')
for _i, _w in zip([1, 3, 4, 5, 6, 7, 8, 9, 10, 11, 12, 28, 30, 33, 34, 35, 36, 37, 38, 41, 42, 43, 44, 45, 58, 59, 60, 61, 62, 63, 173, 212], [0.7573, 0.7075, 0.05415, 0.9416, 0.9587, 0.9807, 0.8908, 0.9614, 0.9742, 0.9445, 0.9377, 0.9826, 0.8473, 0.9575, 0.969, 0.9111, 0.03619, 0.1016, 0.08054, 0.1291, 0.1508, 0.3785, 0.06921, 0.1244, 0.0003934, 0.01644, 0.02762, 0.05622, 0.01691, 0.0007746, 0.06197, 0.004515]): _vg.add([_i], _w, 'REPLACE')
_vg = ob_cube_003.vertex_groups.new(name='LowerLegR')
for _i, _w in zip([9, 11, 12, 33, 34, 58, 59, 60, 61, 62, 63, 64, 65, 67, 68, 69, 70, 71, 72, 74], [0.02093, 0.05069, 0.05486, 0.03093, 0.00454, 0.9455, 0.9566, 0.914, 0.9106, 0.9364, 0.9405, 0.3075, 0.6412, 0.02375, 0.0885, 0.05446, 0.3981, 0.4396, 0.07647, 0.05018]): _vg.add([_i], _w, 'REPLACE')
_vg = ob_cube_003.vertex_groups.new(name='FootR')
for _i, _w in zip([58, 60, 61, 62, 63, 64, 65, 66, 67, 68, 69, 70, 71, 72, 73, 74, 75, 76, 77, 78, 79, 80, 81, 82], [0.008583, 0.04423, 0.01584, 0.01021, 0.01815, 0.6911, 0.3564, 0.9759, 0.9615, 0.9106, 0.9446, 0.6013, 0.5599, 0.9231, 0.9969, 0.9495, 0.9908, 0.9994, 0.9986, 0.9789, 0.9935, 0.9995, 0.9993, 0.9916]): _vg.add([_i], _w, 'REPLACE')
_m = ob_cube_003.modifiers.new('EdgeSplit', 'EDGE_SPLIT')
_m.use_edge_angle = False
_m = ob_cube_003.modifiers.new('Armature', 'ARMATURE')
_m.object = ob_armature
ob_armature.location = (0.0, 0.0, 0.0)
ob_armature.lineart.crease_threshold = 0.0
ob_capsule.parent = ob_cube_003
ob_capsule.location = (0.0, 0.0, 0.8363)
ob_capsule.scale = (0.3109, 0.3109, 0.8362)
ob_capsule.lineart.crease_threshold = 0.0

# ---- collection membership
col_collection.objects.link(ob_cube)
col_collection.objects.link(ob_cube_001)
col_collection.objects.link(ob_cube_003)
col_collection.objects.link(ob_armature)
col_collection.objects.link(ob_capsule)

# ---- scene / render settings (as saved in the file)
scene.frame_start = 0; scene.frame_end = 15; scene.frame_set(5)
scene.render.engine = 'BLENDER_EEVEE_NEXT'
scene.cycles.use_denoising = False
scene.cycles.samples = 128
scene.cycles.sampling_pattern = 'TABULATED_SOBOL'
scene.cycles.use_adaptive_sampling = False
scene.cycles.use_light_tree = False
scene.view_settings.view_transform = 'Filmic'
bpy.context.view_layer.update()

# ---- added for rendering (the .blend has no active camera and no usable light): camera, sun
cam_auto = bpy.data.cameras.new('AutoCamera')
cam_auto.lens = 50.0
cam_auto.sensor_width = 36.0
cam_auto.clip_end = 1000.0
ob_auto_camera = bpy.data.objects.new('AutoCamera', cam_auto)
scene.collection.objects.link(ob_auto_camera)
ob_auto_camera.location = (11.4178, -12.3146, 8.19803)
ob_auto_camera.rotation_euler = (1.09748, -7.21219e-08, 0.694738)
scene.camera = ob_auto_camera
light_auto_sun = bpy.data.lights.new('AutoSun', 'SUN')
light_auto_sun.energy = 3.0
light_auto_sun.angle = 0.0523599
ob_auto_sun = bpy.data.objects.new('AutoSun', light_auto_sun)
scene.collection.objects.link(ob_auto_sun)
ob_auto_sun.rotation_euler = (0.872665, 0.174533, 0.523599)
bpy.context.view_layer.update()
